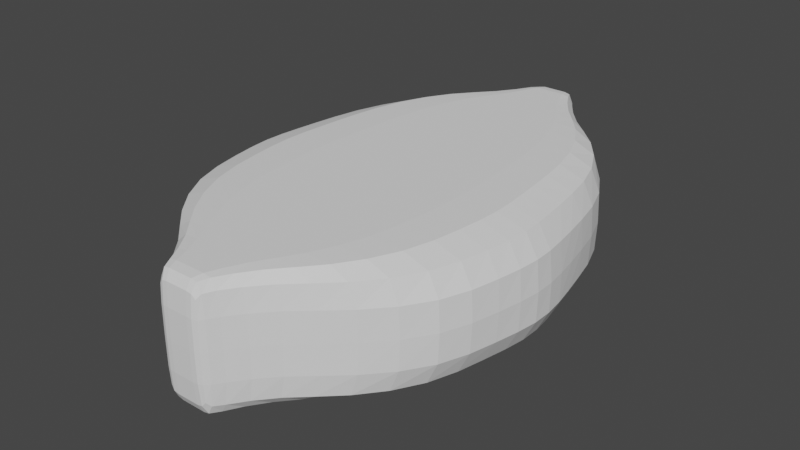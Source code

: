 # Source: pastilla.blend  (saved by Blender 4.0.36; exported with 4.5.12 LTS)
import bpy
from mathutils import Matrix  # noqa: F401  (used for matrix-valued properties, if any)

bpy.ops.wm.read_factory_settings(use_empty=True)
scene = bpy.context.scene
scene.name = 'Scene'

# ---- collections
col_collection = bpy.data.collections.new('Collection'); scene.collection.children.link(col_collection)

# ---- world
world_world = bpy.data.worlds.new('World'); scene.world = world_world
world_world.use_nodes = True; world_world.node_tree.nodes.clear()
_N = world_world.node_tree.nodes; _L = world_world.node_tree.links
n0 = _N.new('ShaderNodeOutputWorld'); n0.name = 'World Output'; n0.location = (300, 300)
n1 = _N.new('ShaderNodeBackground'); n1.name = 'Background'; n1.location = (10, 300)
n1.inputs[0].default_value = (0.05088, 0.05088, 0.05088, 1.0)
_L.new(n1.outputs[0], n0.inputs[0])
n0.is_active_output = True
world_world.color = (0.05088, 0.05088, 0.05088)
world_world.use_sun_shadow = False
world_world.sun_shadow_jitter_overblur = 0.0

# ---- meshes
me_plane = bpy.data.meshes.new('Plane')
me_plane.from_pydata([(-0.05807, 0.007767, 0.003951), (0.05807, 0.007767, 0.003951), (-0.04841, 0.04695, 0.003951), (0.04841, 0.04695, 0.003951), (-0.03599, 0.06677, 0.003951), (0.03599, 0.06677, 0.003951), (-0.02105, 0.08118, 0.003951), (0.02105, 0.08118, 0.003951), (-0.01086, 0.09417, 0.003951), (0.01086, 0.09417, 0.003951), (-0.007626, 0.09934, 0.005927), (0.007626, 0.09934, 0.005927), (-0.05438, 0.0255, 0.003951), (0.05438, 0.0255, 0.003951), (-0.05902, -0.007767, 0.003951), (0.05902, -0.007767, 0.003951), (-0.04994, -0.04694, 0.003951), (0.04994, -0.04694, 0.003951), (-0.0363, -0.06676, 0.003951), (0.0363, -0.06676, 0.003951), (-0.02105, -0.08118, 0.003951), (0.02105, -0.08118, 0.003951), (-0.01086, -0.09417, 0.003951), (0.01086, -0.09417, 0.003951), (-0.007626, -0.09934, 0.005927), (0.007626, -0.09934, 0.005927), (-0.05597, -0.0255, 0.003951), (0.05597, -0.0255, 0.003951), (-0.05651, 0.00777, 0.04346), (0.05651, 0.00777, 0.04346), (-0.04834, 0.04697, 0.04346), (0.04834, 0.04697, 0.04346), (-0.03595, 0.06674, 0.04346), (0.03595, 0.06674, 0.04346), (-0.02104, 0.08117, 0.04346), (0.02104, 0.08117, 0.04346), (-0.01086, 0.09417, 0.04346), (0.01086, 0.09417, 0.04346), (-0.007626, 0.09934, 0.04149), (0.007626, 0.09934, 0.04149), (-0.05402, 0.02552, 0.04346), (0.05402, 0.02552, 0.04346), (-0.05768, -0.007769, 0.04346), (0.05768, -0.007769, 0.04346), (-0.04997, -0.04696, 0.04346), (0.04997, -0.04696, 0.04346), (-0.03629, -0.06674, 0.04346), (0.03629, -0.06674, 0.04346), (-0.02104, -0.08117, 0.04346), (0.02104, -0.08117, 0.04346), (-0.01086, -0.09417, 0.04346), (0.01086, -0.09417, 0.04346), (-0.007626, -0.09934, 0.04149), (0.007626, -0.09934, 0.04149), (-0.05572, -0.02552, 0.04346), (0.05572, -0.02552, 0.04346), (0.02289, 0.08105, 0.02371), (0.03896, 0.06627, 0.02371), (0.06366, -0.007768, 0.02371), (0.06092, -0.02551, 0.02371), (-0.0393, -0.06623, 0.02371), (-0.05442, -0.04681, 0.02371), (-0.02289, 0.08105, 0.02371), (-0.01184, 0.09417, 0.02371), (-0.06366, -0.007768, 0.02371), (-0.0625, 0.007768, 0.02371), (0.05442, -0.04681, 0.02371), (0.0393, -0.06623, 0.02371), (0.01184, 0.09417, 0.02371), (0.0625, 0.007768, 0.02371), (-0.007838, 0.09972, 0.02371), (0.007838, 0.09972, 0.02371), (-0.05913, 0.02551, 0.02371), (-0.02288, -0.08105, 0.02371), (0.02288, -0.08105, 0.02371), (0.05272, 0.04683, 0.02371), (0.05913, 0.02551, 0.02371), (-0.05272, 0.04683, 0.02371), (-0.01184, -0.09417, 0.02371), (0.01184, -0.09417, 0.02371), (-0.03896, 0.06627, 0.02371), (0.007838, -0.09972, 0.02371), (-0.007838, -0.09972, 0.02371), (-0.06092, -0.02551, 0.02371), (-0.03177, 0.007769, 0.0), (1.703e-09, 0.00777, 0.0), (0.03177, 0.007769, 0.0), (0.02636, 0.04704, 0.0), (-6.548e-11, 0.0471, 0.0), (-0.02636, 0.04704, 0.0), (0.01966, 0.06695, 0.0), (-6.112e-10, 0.06709, 0.0), (-0.01966, 0.06695, 0.0), (0.01149, 0.08122, 0.0), (-6.912e-10, 0.08126, 0.0), (-0.01149, 0.08122, 0.0), (0.005922, 0.09417, 0.0), (-1.055e-10, 0.09417, 0.0), (-0.005922, 0.09417, 0.0), (0.004259, 0.09972, 0.003951), (-1.637e-11, 0.09972, 0.003951), (-0.004259, 0.09972, 0.003951), (0.02966, 0.02553, 0.0), (8.731e-11, 0.02554, 0.0), (-0.02966, 0.02553, 0.0), (-0.03227, -0.007769, 0.0), (9.895e-10, -0.00777, 0.0), (0.03227, -0.007769, 0.0), (0.02728, -0.04704, 0.0), (-2.91e-10, -0.0471, 0.0), (-0.02728, -0.04704, 0.0), (0.01985, -0.06695, 0.0), (-8.004e-10, -0.06709, 0.0), (-0.01985, -0.06695, 0.0), (0.01149, -0.08122, 0.0), (-6.621e-10, -0.08126, 0.0), (-0.01149, -0.08122, 0.0), (0.005922, -0.09417, 0.0), (-1.164e-10, -0.09417, 0.0), (-0.005922, -0.09417, 0.0), (0.004259, -0.09972, 0.003951), (0.0, -0.09972, 0.003951), (-0.004259, -0.09972, 0.003951), (0.03055, -0.02553, 0.0), (0.0, -0.02554, 0.0), (-0.03055, -0.02553, 0.0), (-0.03073, 0.00777, 0.04741), (4.075e-10, 0.007771, 0.04741), (0.03073, 0.00777, 0.04741), (0.02633, 0.04707, 0.04741), (-8.731e-11, 0.04711, 0.04741), (-0.02633, 0.04707, 0.04741), (0.01966, 0.06699, 0.04741), (-8.367e-10, 0.06711, 0.04741), (-0.01966, 0.06699, 0.04741), (0.01149, 0.08123, 0.04741), (-6.985e-10, 0.08126, 0.04741), (-0.01149, 0.08123, 0.04741), (0.005922, 0.09417, 0.04741), (-1.164e-10, 0.09417, 0.04741), (-0.005922, 0.09417, 0.04741), (0.004259, 0.09972, 0.04346), (0.0, 0.09972, 0.04346), (-0.004259, 0.09972, 0.04346), (0.02943, 0.02553, 0.04741), (-2.328e-10, 0.02554, 0.04741), (-0.02943, 0.02553, 0.04741), (-0.03138, -0.00777, 0.04741), (1.332e-09, -0.007771, 0.04741), (0.03138, -0.00777, 0.04741), (0.02729, -0.04706, 0.04741), (-8.004e-11, -0.04711, 0.04741), (-0.02729, -0.04706, 0.04741), (0.01986, -0.06698, 0.04741), (-6.112e-10, -0.06711, 0.04741), (-0.01986, -0.06698, 0.04741), (0.01149, -0.08123, 0.04741), (-7.494e-10, -0.08126, 0.04741), (-0.01149, -0.08123, 0.04741), (0.005922, -0.09417, 0.04741), (-1.055e-10, -0.09417, 0.04741), (-0.005922, -0.09417, 0.04741), (0.004259, -0.09972, 0.04346), (1.273e-11, -0.09972, 0.04346), (-0.004259, -0.09972, 0.04346), (0.03038, -0.02553, 0.04741), (4.657e-10, -0.02554, 0.04741), (-0.03038, -0.02553, 0.04741), (0.004087, -0.1005, 0.02371), (0.0, -0.1005, 0.02371), (-0.004087, -0.1005, 0.02371), (-0.004087, 0.1005, 0.02371), (-1.455e-11, 0.1005, 0.02371), (0.004087, 0.1005, 0.02371), (-0.05642, 0.01614, 0.003951), (0.04697, 0.007768, 0.0004939), (0.05198, 0.036, 0.003951), (-0.03904, 0.047, 0.0004939), (-0.02909, 0.0669, 0.0004939), (-0.04294, 0.05748, 0.003951), (0.04294, 0.05748, 0.003951), (-0.017, 0.08121, 0.0004939), (-0.02835, 0.07433, 0.003951), (0.02835, 0.07433, 0.003951), (-0.00876, 0.09417, 0.0004939), (-0.01505, 0.08818, 0.003951), (0.01505, 0.08818, 0.003951), (-0.006284, 0.09966, 0.00429), (-0.008626, 0.09785, 0.00429), (0.008626, 0.09785, 0.00429), (-0.05198, 0.036, 0.003951), (0.05642, 0.01614, 0.003951), (-0.04388, 0.02551, 0.0004939), (-0.05785, -0.01614, 0.003951), (0.04772, -0.007768, 0.0004939), (0.05367, -0.03599, 0.003951), (-0.04032, -0.047, 0.0004939), (-0.02935, -0.0669, 0.0004939), (-0.04388, -0.05748, 0.003951), (0.04388, -0.05748, 0.003951), (-0.017, -0.08121, 0.0004939), (-0.02839, -0.07433, 0.003951), (0.02839, -0.07433, 0.003951), (-0.00876, -0.09417, 0.0004939), (-0.01505, -0.08818, 0.003951), (0.01505, -0.08818, 0.003951), (-0.006284, -0.09966, 0.00429), (-0.008626, -0.09785, 0.00429), (0.008626, -0.09785, 0.00429), (-0.05367, -0.03599, 0.003951), (0.05785, -0.01614, 0.003951), (-0.04518, -0.02551, 0.0004939), (-0.05904, 1.027e-08, 0.003951), (0.05904, 1.034e-08, 0.003951), (-0.05544, 0.01615, 0.04346), (0.04548, 0.00777, 0.04692), (0.05188, 0.03603, 0.04346), (-0.03899, 0.04703, 0.04692), (-0.02907, 0.06691, 0.04692), (-0.04288, 0.05748, 0.04346), (0.04288, 0.05748, 0.04346), (-0.01699, 0.08121, 0.04692), (-0.02833, 0.07431, 0.04346), (0.02833, 0.07431, 0.04346), (-0.00876, 0.09417, 0.04692), (-0.01505, 0.08818, 0.04346), (0.01505, 0.08818, 0.04346), (-0.006284, 0.09966, 0.04312), (-0.008626, 0.09785, 0.04312), (0.008626, 0.09785, 0.04312), (-0.05188, 0.03603, 0.04346), (0.05544, 0.01615, 0.04346), (-0.04355, 0.02553, 0.04692), (-0.05707, -0.01614, 0.04346), (0.04644, -0.00777, 0.04692), (0.05365, -0.03602, 0.04346), (-0.04034, -0.04703, 0.04692), (-0.02935, -0.06691, 0.04692), (-0.04389, -0.05748, 0.04346), (0.04389, -0.05748, 0.04346), (-0.01699, -0.08121, 0.04692), (-0.02838, -0.07431, 0.04346), (0.02838, -0.07431, 0.04346), (-0.00876, -0.09417, 0.04692), (-0.01505, -0.08818, 0.04346), (0.01505, -0.08818, 0.04346), (-0.006284, -0.09966, 0.04312), (-0.008626, -0.09785, 0.04312), (0.008626, -0.09785, 0.04312), (-0.05365, -0.03602, 0.04346), (0.05707, -0.01614, 0.04346), (-0.04493, -0.02553, 0.04692), (-0.05738, 7.139e-08, 0.04346), (0.05738, 7.126e-08, 0.04346), (0.02267, 0.0811, 0.03507), (0.03868, 0.06646, 0.01235), (0.06257, -0.007768, 0.03507), (0.06037, -0.0255, 0.01235), (-0.039, -0.06642, 0.03507), (-0.05387, -0.04686, 0.01235), (-0.02267, 0.0811, 0.03507), (-0.01172, 0.09417, 0.01235), (-0.06257, -0.007768, 0.03507), (-0.06234, 0.007767, 0.01235), (0.05388, -0.04687, 0.03507), (0.03901, -0.06644, 0.01235), (0.01172, 0.09417, 0.03507), (0.06136, 0.007769, 0.03507), (-0.007802, 0.09966, 0.03481), (0.007802, 0.09966, 0.0126), (-0.05863, 0.0255, 0.01235), (-0.02267, -0.08109, 0.03507), (0.02267, -0.0811, 0.01235), (0.05217, 0.04688, 0.03507), (0.05863, 0.0255, 0.01235), (-0.05222, 0.04687, 0.01235), (-0.01172, -0.09417, 0.03507), (0.01172, -0.09417, 0.01235), (-0.03868, 0.06646, 0.01235), (0.007802, -0.09966, 0.03481), (-0.007802, -0.09966, 0.0126), (-0.06021, -0.02551, 0.03507), (0.02268, 0.0811, 0.01235), (0.03865, 0.06644, 0.03507), (0.06341, -0.007767, 0.01235), (0.06021, -0.02551, 0.03507), (-0.03901, -0.06644, 0.01235), (-0.05388, -0.04687, 0.03507), (-0.02268, 0.0811, 0.01235), (-0.01172, 0.09417, 0.03507), (-0.06341, -0.007767, 0.01235), (-0.06136, 0.007769, 0.03507), (0.05387, -0.04686, 0.01235), (0.039, -0.06642, 0.03507), (0.01172, 0.09417, 0.01235), (0.06234, 0.007767, 0.01235), (-0.007802, 0.09966, 0.0126), (0.007802, 0.09966, 0.03481), (-0.0584, 0.02552, 0.03507), (-0.02267, -0.0811, 0.01235), (0.02267, -0.08109, 0.03507), (0.05222, 0.04687, 0.01235), (0.0584, 0.02552, 0.03507), (-0.05217, 0.04688, 0.03507), (-0.01172, -0.09417, 0.01235), (0.01172, -0.09417, 0.03507), (-0.03865, 0.06644, 0.03507), (0.007802, -0.09966, 0.0126), (-0.007802, -0.09966, 0.03481), (-0.06037, -0.0255, 0.01235), (-0.05853, -0.03598, 0.02371), (-0.03072, 0.07397, 0.02371), (0.05853, -0.03598, 0.02371), (0.009366, -0.0979, 0.02371), (-0.009366, -0.0979, 0.02371), (0.04662, 0.05713, 0.02371), (-0.06268, -0.01614, 0.02371), (-0.006089, -0.1004, 0.02371), (-0.04662, 0.05713, 0.02371), (0.01641, -0.08816, 0.02371), (0.06102, 0.01614, 0.02371), (-0.01641, -0.08816, 0.02371), (-0.05665, 0.03599, 0.02371), (0.05665, 0.03599, 0.02371), (0.009366, 0.0979, 0.02371), (0.03075, -0.07395, 0.02371), (-0.009366, 0.0979, 0.02371), (-0.03075, -0.07395, 0.02371), (-0.06102, 0.01614, 0.02371), (0.006089, 0.1004, 0.02371), (0.0635, 5.557e-08, 0.02371), (0.01641, 0.08816, 0.02371), (0.04766, -0.0571, 0.02371), (-0.0635, 5.557e-08, 0.02371), (-0.01641, 0.08816, 0.02371), (-0.04766, -0.0571, 0.02371), (0.06268, -0.01614, 0.02371), (0.03072, 0.07397, 0.02371), (-0.04697, 0.007768, 0.0004939), (-0.01588, 0.00777, 0.0), (0.01588, 0.00777, 0.0), (0.03904, 0.047, 0.0004939), (0.01316, 0.04708, 0.0), (-0.01316, 0.04708, 0.0), (0.02909, 0.0669, 0.0004939), (0.009821, 0.06703, 0.0), (-0.009821, 0.06703, 0.0), (0.017, 0.08121, 0.0004939), (0.005745, 0.08124, 0.0), (-0.005745, 0.08124, 0.0), (0.00876, 0.09417, 0.0004939), (0.002961, 0.09417, 0.0), (-0.002961, 0.09417, 0.0), (0.006284, 0.09966, 0.00429), (0.00213, 0.09972, 0.003951), (-0.00213, 0.09972, 0.003951), (0.04388, 0.02551, 0.0004939), (0.01482, 0.02553, 0.0), (-0.01482, 0.02553, 0.0), (-0.04772, -0.007768, 0.0004939), (-0.01614, -0.00777, 0.0), (0.01614, -0.00777, 0.0), (0.04032, -0.047, 0.0004939), (0.01364, -0.04708, 0.0), (-0.01364, -0.04708, 0.0), (0.02935, -0.0669, 0.0004939), (0.009924, -0.06703, 0.0), (-0.009924, -0.06703, 0.0), (0.017, -0.08121, 0.0004939), (0.005745, -0.08124, 0.0), (-0.005745, -0.08124, 0.0), (0.00876, -0.09417, 0.0004939), (0.002961, -0.09417, 0.0), (-0.002961, -0.09417, 0.0), (0.006284, -0.09966, 0.00429), (0.00213, -0.09972, 0.003951), (-0.00213, -0.09972, 0.003951), (0.04518, -0.02551, 0.0004939), (0.01527, -0.02553, 0.0), (-0.01527, -0.02553, 0.0), (-0.04548, 0.00777, 0.04692), (-0.01536, 0.007771, 0.04741), (0.01536, 0.007771, 0.04741), (0.03899, 0.04703, 0.04692), (0.01316, 0.0471, 0.04741), (-0.01316, 0.0471, 0.04741), (0.02907, 0.06691, 0.04692), (0.009828, 0.06707, 0.04741), (-0.009828, 0.06707, 0.04741), (0.01699, 0.08121, 0.04692), (0.005747, 0.08125, 0.04741), (-0.005747, 0.08125, 0.04741), (0.00876, 0.09417, 0.04692), (0.002961, 0.09417, 0.04741), (-0.002961, 0.09417, 0.04741), (0.006284, 0.09966, 0.04312), (0.00213, 0.09972, 0.04346), (-0.00213, 0.09972, 0.04346), (0.04355, 0.02553, 0.04692), (0.01471, 0.02554, 0.04741), (-0.01471, 0.02554, 0.04741), (-0.04644, -0.00777, 0.04692), (-0.01569, -0.007771, 0.04741), (0.01569, -0.007771, 0.04741), (0.04034, -0.04703, 0.04692), (0.01365, -0.0471, 0.04741), (-0.01365, -0.0471, 0.04741), (0.02935, -0.06691, 0.04692), (0.009931, -0.06706, 0.04741), (-0.009931, -0.06706, 0.04741), (0.01699, -0.08121, 0.04692), (0.005746, -0.08125, 0.04741), (-0.005746, -0.08125, 0.04741), (0.00876, -0.09417, 0.04692), (0.002961, -0.09417, 0.04741), (-0.002961, -0.09417, 0.04741), (0.006284, -0.09966, 0.04312), (0.00213, -0.09972, 0.04346), (-0.00213, -0.09972, 0.04346), (0.04493, -0.02553, 0.04692), (0.01519, -0.02554, 0.04741), (-0.01519, -0.02554, 0.04741), (0.006089, -0.1004, 0.02371), (0.002044, -0.1005, 0.02371), (-0.002044, -0.1005, 0.02371), (-0.006089, 0.1004, 0.02371), (-0.002044, 0.1005, 0.02371), (0.002044, 0.1005, 0.02371), (0.004109, 0.1004, 0.01235), (-3.638e-12, 0.1004, 0.01235), (-0.004109, 0.1004, 0.01235), (-0.004109, -0.1004, 0.01235), (0.0, -0.1004, 0.01235), (0.004109, -0.1004, 0.01235), (-0.004109, -0.1004, 0.03507), (-7.276e-12, -0.1004, 0.03507), (0.004109, -0.1004, 0.03507), (0.004109, 0.1004, 0.03507), (0.0, 0.1004, 0.03507), (-0.004109, 0.1004, 0.03507), (0.0312, 2.889e-08, 0.04741), (9.313e-10, 7.232e-09, 0.04741), (-0.0312, 2.883e-08, 0.04741), (-0.03108, -0.01615, 0.04741), (8.44e-10, -0.01615, 0.04741), (0.03108, -0.01615, 0.04741), (-0.004725, -0.0979, 0.04692), (-1.091e-11, -0.0979, 0.04692), (0.004725, -0.0979, 0.04692), (-0.008209, -0.08818, 0.04741), (-4.293e-10, -0.08819, 0.04741), (0.008209, -0.08818, 0.04741), (-0.01552, -0.07447, 0.04741), (-1.077e-09, -0.07456, 0.04741), (0.01552, -0.07447, 0.04741), (-0.02399, -0.05767, 0.04741), (-4.657e-10, -0.05777, 0.04741), (0.02399, -0.05767, 0.04741), (-0.02928, -0.03606, 0.04741), (1.31e-10, -0.03608, 0.04741), (0.02928, -0.03606, 0.04741), (-0.03018, 0.01615, 0.04741), (-2.328e-10, 0.01615, 0.04741), (0.03018, 0.01615, 0.04741), (-0.004725, 0.0979, 0.04692), (-2.91e-11, 0.0979, 0.04692), (0.004725, 0.0979, 0.04692), (-0.008209, 0.08818, 0.04741), (-4.511e-10, 0.08819, 0.04741), (0.008209, 0.08818, 0.04741), (-0.0155, 0.07448, 0.04741), (-8.004e-10, 0.07457, 0.04741), (0.0155, 0.07448, 0.04741), (-0.0234, 0.05768, 0.04741), (-4.948e-10, 0.05778, 0.04741), (0.0234, 0.05768, 0.04741), (-0.02826, 0.03606, 0.04741), (-2.474e-10, 0.03608, 0.04741), (0.02826, 0.03606, 0.04741), (0.0323, 1.455e-11, 0.0), (1.543e-09, 0.0, 0.0), (-0.0323, 0.0, 0.0), (-0.0316, -0.01615, 0.0), (6.985e-10, -0.01615, 0.0), (0.0316, -0.01615, 0.0), (-0.004725, -0.0979, 0.0004939), (-2.91e-11, -0.0979, 0.0004939), (0.004725, -0.0979, 0.0004939), (-0.008209, -0.08818, 0.0), (-4.22e-10, -0.08819, 0.0), (0.008209, -0.08818, 0.0), (-0.01552, -0.07445, 0.0), (-8.877e-10, -0.07455, 0.0), (0.01552, -0.07445, 0.0), (-0.02398, -0.05764, 0.0), (-5.239e-10, -0.05776, 0.0), (0.02398, -0.05764, 0.0), (-0.02929, -0.03605, 0.0), (-2.474e-10, -0.03607, 0.0), (0.02929, -0.03605, 0.0), (-0.03083, 0.01615, 0.0), (9.895e-10, 0.01615, 0.0), (0.03083, 0.01615, 0.0), (-0.004725, 0.0979, 0.0004939), (-1.091e-11, 0.0979, 0.0004939), (0.004725, 0.0979, 0.0004939), (-0.008209, 0.08818, 0.0), (-4.438e-10, 0.08819, 0.0), (0.008209, 0.08818, 0.0), (-0.01549, 0.07445, 0.0), (-1.077e-09, 0.07455, 0.0), (0.01549, 0.07445, 0.0), (-0.02341, 0.05764, 0.0), (-3.783e-10, 0.05776, 0.0), (0.02341, 0.05764, 0.0), (-0.02831, 0.03605, 0.0), (-5.821e-11, 0.03607, 0.0), (0.02831, 0.03605, 0.0), (0.04192, 0.03602, 0.0004939), (0.03466, 0.05759, 0.0004939), (0.02292, 0.07443, 0.0004939), (0.01214, 0.08818, 0.0004939), (0.006984, 0.09788, 0.0009695), (0.04559, 0.01614, 0.0004939), (0.04332, -0.03602, 0.0004939), (0.03546, -0.05759, 0.0004939), (0.02295, -0.07443, 0.0004939), (0.01214, -0.08818, 0.0004939), (0.006984, -0.09788, 0.0009695), (0.04673, -0.01614, 0.0004939), (-0.04776, 1.281e-09, 0.0004939), (0.04183, 0.03605, 0.04692), (0.03462, 0.05761, 0.04692), (0.02291, 0.07443, 0.04692), (0.01214, 0.08818, 0.04692), (0.006984, 0.09788, 0.04644), (0.04466, 0.01615, 0.04692), (0.0433, -0.03604, 0.04692), (0.03547, -0.05761, 0.04692), (0.02294, -0.07443, 0.04692), (0.01214, -0.08818, 0.04692), (0.006984, -0.09788, 0.04644), (0.04599, -0.01615, 0.04692), (-0.04617, 5.301e-08, 0.04692), (0.03047, 0.07409, 0.03507), (0.06179, -0.01614, 0.03507), (-0.04724, -0.05724, 0.03507), (-0.01624, 0.08817, 0.03507), (-0.06232, 7.134e-08, 0.03507), (0.04724, -0.05724, 0.03507), (0.01624, 0.08817, 0.03507), (0.06232, 7.128e-08, 0.03507), (-0.006108, 0.1003, 0.035), (-0.06008, 0.01614, 0.03507), (-0.0305, -0.07408, 0.03507), (-0.009276, 0.09788, 0.035), (0.0305, -0.07408, 0.03507), (0.009276, 0.09788, 0.035), (0.05603, 0.036, 0.03507), (-0.05603, 0.036, 0.03507), (-0.01624, -0.08817, 0.03507), (0.06008, 0.01614, 0.03507), (0.01624, -0.08817, 0.03507), (-0.04618, 0.05726, 0.03507), (0.006108, -0.1003, 0.035), (-0.06179, -0.01614, 0.03507), (0.04618, 0.05726, 0.03507), (-0.009276, -0.09788, 0.035), (0.009276, -0.09788, 0.035), (0.05792, -0.036, 0.03507), (-0.03047, 0.07409, 0.03507), (-0.05792, -0.036, 0.03507), (-0.05793, -0.03598, 0.01235), (-0.03048, 0.07411, 0.01235), (0.05793, -0.03598, 0.01235), (0.009276, -0.09788, 0.01241), (-0.009276, -0.09788, 0.01241), (0.04623, 0.05726, 0.01235), (-0.06227, -0.01614, 0.01235), (0.006108, -0.1003, 0.01241), (-0.04623, 0.05726, 0.01235), (0.01624, -0.08817, 0.01235), (0.06069, 0.01614, 0.01235), (-0.01624, -0.08817, 0.01235), (-0.0561, 0.03599, 0.01235), (0.0561, 0.03599, 0.01235), (0.009276, 0.09788, 0.01241), (0.03051, -0.0741, 0.01235), (-0.009276, 0.09788, 0.01241), (-0.03051, -0.0741, 0.01235), (-0.06069, 0.01614, 0.01235), (-0.006108, 0.1003, 0.01241), (0.06336, 3.14e-08, 0.01235), (0.01624, 0.08817, 0.01235), (0.04724, -0.05724, 0.01235), (-0.06336, 3.14e-08, 0.01235), (-0.01624, 0.08817, 0.01235), (-0.04724, -0.05724, 0.01235), (0.06227, -0.01614, 0.01235), (0.03048, 0.07411, 0.01235), (0.006108, 0.1003, 0.01241), (0.002054, 0.1004, 0.01235), (-0.002054, 0.1004, 0.01235), (-0.006108, -0.1003, 0.01241), (-0.002054, -0.1004, 0.01235), (0.002054, -0.1004, 0.01235), (-0.006108, -0.1003, 0.035), (-0.002054, -0.1004, 0.03507), (0.002054, -0.1004, 0.03507), (0.006108, 0.1003, 0.035), (0.002054, 0.1004, 0.03507), (-0.002054, 0.1004, 0.03507), (0.04617, 5.313e-08, 0.04692), (0.0156, 1.27e-08, 0.04741), (-0.0156, 1.265e-08, 0.04741), (-0.04599, -0.01615, 0.04692), (-0.01554, -0.01615, 0.04741), (0.01554, -0.01615, 0.04741), (-0.006984, -0.09788, 0.04644), (-0.002363, -0.0979, 0.04692), (0.002363, -0.0979, 0.04692), (-0.01214, -0.08818, 0.04692), (-0.004104, -0.08819, 0.04741), (0.004104, -0.08819, 0.04741), (-0.02294, -0.07443, 0.04692), (-0.007761, -0.07453, 0.04741), (0.007761, -0.07453, 0.04741), (-0.03547, -0.05761, 0.04692), (-0.012, -0.05774, 0.04741), (0.012, -0.05774, 0.04741), (-0.0433, -0.03604, 0.04692), (-0.01464, -0.03607, 0.04741), (0.01464, -0.03607, 0.04741), (-0.04466, 0.01615, 0.04692), (-0.01509, 0.01615, 0.04741), (0.01509, 0.01615, 0.04741), (-0.006984, 0.09788, 0.04644), (-0.002363, 0.0979, 0.04692), (0.002363, 0.0979, 0.04692), (-0.01214, 0.08818, 0.04692), (-0.004105, 0.08819, 0.04741), (0.004105, 0.08819, 0.04741), (-0.02291, 0.07443, 0.04692), (-0.007749, 0.07454, 0.04741), (0.007749, 0.07454, 0.04741), (-0.03462, 0.05761, 0.04692), (-0.01169, 0.05774, 0.04741), (0.01169, 0.05774, 0.04741), (-0.04183, 0.03605, 0.04692), (-0.01412, 0.03607, 0.04741), (0.01412, 0.03607, 0.04741), (0.04776, 1.281e-09, 0.0004939), (0.01615, 5.821e-11, 0.0), (-0.01615, 0.0, 0.0), (-0.04673, -0.01614, 0.0004939), (-0.0158, -0.01615, 0.0), (0.0158, -0.01615, 0.0), (-0.006984, -0.09788, 0.0009695), (-0.002363, -0.0979, 0.0004939), (0.002363, -0.0979, 0.0004939), (-0.01214, -0.08818, 0.0004939), (-0.004104, -0.08819, 0.0), (0.004104, -0.08819, 0.0), (-0.02295, -0.07443, 0.0004939), (-0.007756, -0.07451, 0.0), (0.007756, -0.07451, 0.0), (-0.03546, -0.05759, 0.0004939), (-0.01199, -0.05771, 0.0), (0.01199, -0.05771, 0.0), (-0.04332, -0.03602, 0.0004939), (-0.01465, -0.03607, 0.0), (0.01465, -0.03607, 0.0), (-0.04559, 0.01614, 0.0004939), (-0.01541, 0.01615, 0.0), (0.01541, 0.01615, 0.0), (-0.006984, 0.09788, 0.0009695), (-0.002363, 0.0979, 0.0004939), (0.002363, 0.0979, 0.0004939), (-0.01214, 0.08818, 0.0004939), (-0.004104, 0.08819, 0.0), (0.004104, 0.08819, 0.0), (-0.02292, 0.07443, 0.0004939), (-0.007743, 0.07451, 0.0), (0.007743, 0.07451, 0.0), (-0.03466, 0.05759, 0.0004939), (-0.01169, 0.05771, 0.0), (0.01169, 0.05771, 0.0), (-0.04192, 0.03602, 0.0004939), (-0.01414, 0.03607, 0.0), (0.01414, 0.03607, 0.0)], [], [(102, 517, 518, 356), (517, 87, 341, 518), (518, 341, 3, 176), (356, 518, 176, 13), (87, 514, 519, 341), (514, 90, 344, 519), (519, 344, 5, 180), (341, 519, 180, 3), (90, 511, 520, 344), (511, 93, 347, 520), (520, 347, 7, 183), (344, 520, 183, 5), (93, 508, 521, 347), (508, 96, 350, 521), (521, 350, 9, 186), (347, 521, 186, 7), (96, 505, 522, 350), (505, 99, 353, 522), (522, 353, 11, 189), (350, 522, 189, 9), (86, 502, 523, 175), (502, 102, 356, 523), (523, 356, 13, 191), (175, 523, 191, 1), (123, 377, 524, 499), (377, 27, 195, 524), (524, 195, 17, 362), (499, 524, 362, 108), (108, 362, 525, 496), (362, 17, 199, 525), (525, 199, 19, 365), (496, 525, 365, 111), (111, 365, 526, 493), (365, 19, 202, 526), (526, 202, 21, 368), (493, 526, 368, 114), (114, 368, 527, 490), (368, 21, 205, 527), (527, 205, 23, 371), (490, 527, 371, 117), (117, 371, 528, 487), (371, 23, 208, 528), (528, 208, 25, 374), (487, 528, 374, 120), (107, 194, 529, 484), (194, 15, 210, 529), (529, 210, 27, 377), (484, 529, 377, 123), (84, 481, 530, 338), (481, 105, 359, 530), (530, 359, 14, 212), (338, 530, 212, 0), (144, 398, 531, 478), (398, 41, 216, 531), (531, 216, 31, 383), (478, 531, 383, 129), (129, 383, 532, 475), (383, 31, 220, 532), (532, 220, 33, 386), (475, 532, 386, 132), (132, 386, 533, 472), (386, 33, 223, 533), (533, 223, 35, 389), (472, 533, 389, 135), (135, 389, 534, 469), (389, 35, 226, 534), (534, 226, 37, 392), (469, 534, 392, 138), (138, 392, 535, 466), (392, 37, 229, 535), (535, 229, 39, 395), (466, 535, 395, 141), (128, 215, 536, 463), (215, 29, 231, 536), (536, 231, 41, 398), (463, 536, 398, 144), (165, 460, 537, 419), (460, 150, 404, 537), (537, 404, 45, 235), (419, 537, 235, 55), (150, 457, 538, 404), (457, 153, 407, 538), (538, 407, 47, 239), (404, 538, 239, 45), (153, 454, 539, 407), (454, 156, 410, 539), (539, 410, 49, 242), (407, 539, 242, 47), (156, 451, 540, 410), (451, 159, 413, 540), (540, 413, 51, 245), (410, 540, 245, 49), (159, 448, 541, 413), (448, 162, 416, 541), (541, 416, 53, 248), (413, 541, 248, 51), (149, 445, 542, 234), (445, 165, 419, 542), (542, 419, 55, 250), (234, 542, 250, 43), (126, 380, 543, 442), (380, 28, 252, 543), (543, 252, 42, 401), (442, 543, 401, 147), (57, 337, 544, 283), (337, 56, 254, 544), (544, 254, 35, 223), (283, 544, 223, 33), (59, 336, 545, 285), (336, 58, 256, 545), (545, 256, 43, 250), (285, 545, 250, 55), (61, 335, 546, 287), (335, 60, 258, 546), (546, 258, 46, 238), (287, 546, 238, 44), (63, 334, 547, 289), (334, 62, 260, 547), (547, 260, 34, 225), (289, 547, 225, 36), (65, 333, 548, 291), (333, 64, 262, 548), (548, 262, 42, 252), (291, 548, 252, 28), (67, 332, 549, 293), (332, 66, 264, 549), (549, 264, 45, 239), (293, 549, 239, 47), (56, 331, 550, 254), (331, 68, 266, 550), (550, 266, 37, 226), (254, 550, 226, 35), (58, 330, 551, 256), (330, 69, 267, 551), (551, 267, 29, 253), (256, 551, 253, 43), (171, 425, 552, 439), (425, 70, 268, 552), (552, 268, 38, 227), (439, 552, 227, 143), (72, 328, 553, 298), (328, 65, 291, 553), (553, 291, 28, 214), (298, 553, 214, 40), (60, 327, 554, 258), (327, 73, 271, 554), (554, 271, 48, 241), (258, 554, 241, 46), (70, 326, 555, 268), (326, 63, 289, 555), (555, 289, 36, 228), (268, 555, 228, 38), (74, 325, 556, 300), (325, 67, 293, 556), (556, 293, 47, 242), (300, 556, 242, 49), (68, 324, 557, 266), (324, 71, 297, 557), (557, 297, 39, 229), (266, 557, 229, 37), (76, 323, 558, 302), (323, 75, 273, 558), (558, 273, 31, 216), (302, 558, 216, 41), (77, 322, 559, 303), (322, 72, 298, 559), (559, 298, 40, 230), (303, 559, 230, 30), (73, 321, 560, 271), (321, 78, 276, 560), (560, 276, 50, 244), (271, 560, 244, 48), (69, 320, 561, 267), (320, 76, 302, 561), (561, 302, 41, 231), (267, 561, 231, 29), (79, 319, 562, 305), (319, 74, 300, 562), (562, 300, 49, 245), (305, 562, 245, 51), (80, 318, 563, 306), (318, 77, 303, 563), (563, 303, 30, 219), (306, 563, 219, 32), (168, 422, 564, 436), (422, 81, 279, 564), (564, 279, 53, 416), (436, 564, 416, 162), (64, 316, 565, 262), (316, 83, 281, 565), (565, 281, 54, 233), (262, 565, 233, 42), (75, 315, 566, 273), (315, 57, 283, 566), (566, 283, 33, 220), (273, 566, 220, 31), (78, 314, 567, 276), (314, 82, 308, 567), (567, 308, 52, 247), (276, 567, 247, 50), (81, 313, 568, 279), (313, 79, 305, 568), (568, 305, 51, 248), (279, 568, 248, 53), (66, 312, 569, 264), (312, 59, 285, 569), (569, 285, 55, 235), (264, 569, 235, 45), (62, 311, 570, 260), (311, 80, 306, 570), (570, 306, 32, 222), (260, 570, 222, 34), (83, 310, 571, 281), (310, 61, 287, 571), (571, 287, 44, 249), (281, 571, 249, 54), (26, 209, 572, 309), (209, 16, 259, 572), (572, 259, 61, 310), (309, 572, 310, 83), (6, 182, 573, 288), (182, 4, 278, 573), (573, 278, 80, 311), (288, 573, 311, 62), (17, 195, 574, 292), (195, 27, 257, 574), (574, 257, 59, 312), (292, 574, 312, 66), (25, 208, 575, 307), (208, 23, 277, 575), (575, 277, 79, 313), (307, 575, 313, 81), (22, 207, 576, 304), (207, 24, 280, 576), (576, 280, 82, 314), (304, 576, 314, 78), (3, 180, 577, 301), (180, 5, 255, 577), (577, 255, 57, 315), (301, 577, 315, 75), (14, 193, 578, 290), (193, 26, 309, 578), (578, 309, 83, 316), (290, 578, 316, 64), (120, 374, 579, 433), (374, 25, 307, 579), (579, 307, 81, 422), (433, 579, 422, 168), (4, 179, 580, 278), (179, 2, 275, 580), (580, 275, 77, 318), (278, 580, 318, 80), (23, 205, 581, 277), (205, 21, 272, 581), (581, 272, 74, 319), (277, 581, 319, 79), (1, 191, 582, 295), (191, 13, 274, 582), (582, 274, 76, 320), (295, 582, 320, 69), (20, 204, 583, 299), (204, 22, 304, 583), (583, 304, 78, 321), (299, 583, 321, 73), (2, 190, 584, 275), (190, 12, 270, 584), (584, 270, 72, 322), (275, 584, 322, 77), (13, 176, 585, 274), (176, 3, 301, 585), (585, 301, 75, 323), (274, 585, 323, 76), (9, 189, 586, 294), (189, 11, 269, 586), (586, 269, 71, 324), (294, 586, 324, 68), (21, 202, 587, 272), (202, 19, 265, 587), (587, 265, 67, 325), (272, 587, 325, 74), (10, 188, 588, 296), (188, 8, 261, 588), (588, 261, 63, 326), (296, 588, 326, 70), (18, 201, 589, 286), (201, 20, 299, 589), (589, 299, 73, 327), (286, 589, 327, 60), (12, 174, 590, 270), (174, 0, 263, 590), (590, 263, 65, 328), (270, 590, 328, 72), (101, 187, 591, 430), (187, 10, 296, 591), (591, 296, 70, 425), (430, 591, 425, 171), (15, 213, 592, 284), (213, 1, 295, 592), (592, 295, 69, 330), (284, 592, 330, 58), (7, 186, 593, 282), (186, 9, 294, 593), (593, 294, 68, 331), (282, 593, 331, 56), (19, 199, 594, 265), (199, 17, 292, 594), (594, 292, 66, 332), (265, 594, 332, 67), (0, 212, 595, 263), (212, 14, 290, 595), (595, 290, 64, 333), (263, 595, 333, 65), (8, 185, 596, 261), (185, 6, 288, 596), (596, 288, 62, 334), (261, 596, 334, 63), (16, 198, 597, 259), (198, 18, 286, 597), (597, 286, 60, 335), (259, 597, 335, 61), (27, 210, 598, 257), (210, 15, 284, 598), (598, 284, 58, 336), (257, 598, 336, 59), (5, 183, 599, 255), (183, 7, 282, 599), (599, 282, 56, 337), (255, 599, 337, 57), (11, 353, 600, 269), (353, 99, 428, 600), (600, 428, 173, 329), (269, 600, 329, 71), (99, 354, 601, 428), (354, 100, 429, 601), (601, 429, 172, 427), (428, 601, 427, 173), (100, 355, 602, 429), (355, 101, 430, 602), (602, 430, 171, 426), (429, 602, 426, 172), (24, 206, 603, 280), (206, 122, 431, 603), (603, 431, 170, 317), (280, 603, 317, 82), (122, 376, 604, 431), (376, 121, 432, 604), (604, 432, 169, 424), (431, 604, 424, 170), (121, 375, 605, 432), (375, 120, 433, 605), (605, 433, 168, 423), (432, 605, 423, 169), (82, 317, 606, 308), (317, 170, 434, 606), (606, 434, 164, 246), (308, 606, 246, 52), (170, 424, 607, 434), (424, 169, 435, 607), (607, 435, 163, 418), (434, 607, 418, 164), (169, 423, 608, 435), (423, 168, 436, 608), (608, 436, 162, 417), (435, 608, 417, 163), (71, 329, 609, 297), (329, 173, 437, 609), (609, 437, 141, 395), (297, 609, 395, 39), (173, 427, 610, 437), (427, 172, 438, 610), (610, 438, 142, 396), (437, 610, 396, 141), (172, 426, 611, 438), (426, 171, 439, 611), (611, 439, 143, 397), (438, 611, 397, 142), (29, 215, 612, 253), (215, 128, 440, 612), (612, 440, 149, 234), (253, 612, 234, 43), (128, 382, 613, 440), (382, 127, 441, 613), (613, 441, 148, 403), (440, 613, 403, 149), (127, 381, 614, 441), (381, 126, 442, 614), (614, 442, 147, 402), (441, 614, 402, 148), (42, 233, 615, 401), (233, 54, 251, 615), (615, 251, 167, 443), (401, 615, 443, 147), (147, 443, 616, 402), (443, 167, 421, 616), (616, 421, 166, 444), (402, 616, 444, 148), (148, 444, 617, 403), (444, 166, 420, 617), (617, 420, 165, 445), (403, 617, 445, 149), (50, 247, 618, 243), (247, 52, 246, 618), (618, 246, 164, 446), (243, 618, 446, 161), (161, 446, 619, 415), (446, 164, 418, 619), (619, 418, 163, 447), (415, 619, 447, 160), (160, 447, 620, 414), (447, 163, 417, 620), (620, 417, 162, 448), (414, 620, 448, 159), (48, 244, 621, 240), (244, 50, 243, 621), (621, 243, 161, 449), (240, 621, 449, 158), (158, 449, 622, 412), (449, 161, 415, 622), (622, 415, 160, 450), (412, 622, 450, 157), (157, 450, 623, 411), (450, 160, 414, 623), (623, 414, 159, 451), (411, 623, 451, 156), (46, 241, 624, 237), (241, 48, 240, 624), (624, 240, 158, 452), (237, 624, 452, 155), (155, 452, 625, 409), (452, 158, 412, 625), (625, 412, 157, 453), (409, 625, 453, 154), (154, 453, 626, 408), (453, 157, 411, 626), (626, 411, 156, 454), (408, 626, 454, 153), (44, 238, 627, 236), (238, 46, 237, 627), (627, 237, 155, 455), (236, 627, 455, 152), (152, 455, 628, 406), (455, 155, 409, 628), (628, 409, 154, 456), (406, 628, 456, 151), (151, 456, 629, 405), (456, 154, 408, 629), (629, 408, 153, 457), (405, 629, 457, 150), (54, 249, 630, 251), (249, 44, 236, 630), (630, 236, 152, 458), (251, 630, 458, 167), (167, 458, 631, 421), (458, 152, 406, 631), (631, 406, 151, 459), (421, 631, 459, 166), (166, 459, 632, 420), (459, 151, 405, 632), (632, 405, 150, 460), (420, 632, 460, 165), (28, 380, 633, 214), (380, 126, 461, 633), (633, 461, 146, 232), (214, 633, 232, 40), (126, 381, 634, 461), (381, 127, 462, 634), (634, 462, 145, 400), (461, 634, 400, 146), (127, 382, 635, 462), (382, 128, 463, 635), (635, 463, 144, 399), (462, 635, 399, 145), (36, 224, 636, 228), (224, 140, 464, 636), (636, 464, 143, 227), (228, 636, 227, 38), (140, 394, 637, 464), (394, 139, 465, 637), (637, 465, 142, 397), (464, 637, 397, 143), (139, 393, 638, 465), (393, 138, 466, 638), (638, 466, 141, 396), (465, 638, 396, 142), (34, 221, 639, 225), (221, 137, 467, 639), (639, 467, 140, 224), (225, 639, 224, 36), (137, 391, 640, 467), (391, 136, 468, 640), (640, 468, 139, 394), (467, 640, 394, 140), (136, 390, 641, 468), (390, 135, 469, 641), (641, 469, 138, 393), (468, 641, 393, 139), (32, 218, 642, 222), (218, 134, 470, 642), (642, 470, 137, 221), (222, 642, 221, 34), (134, 388, 643, 470), (388, 133, 471, 643), (643, 471, 136, 391), (470, 643, 391, 137), (133, 387, 644, 471), (387, 132, 472, 644), (644, 472, 135, 390), (471, 644, 390, 136), (30, 217, 645, 219), (217, 131, 473, 645), (645, 473, 134, 218), (219, 645, 218, 32), (131, 385, 646, 473), (385, 130, 474, 646), (646, 474, 133, 388), (473, 646, 388, 134), (130, 384, 647, 474), (384, 129, 475, 647), (647, 475, 132, 387), (474, 647, 387, 133), (40, 232, 648, 230), (232, 146, 476, 648), (648, 476, 131, 217), (230, 648, 217, 30), (146, 400, 649, 476), (400, 145, 477, 649), (649, 477, 130, 385), (476, 649, 385, 131), (145, 399, 650, 477), (399, 144, 478, 650), (650, 478, 129, 384), (477, 650, 384, 130), (1, 213, 651, 175), (213, 15, 194, 651), (651, 194, 107, 479), (175, 651, 479, 86), (86, 479, 652, 340), (479, 107, 361, 652), (652, 361, 106, 480), (340, 652, 480, 85), (85, 480, 653, 339), (480, 106, 360, 653), (653, 360, 105, 481), (339, 653, 481, 84), (14, 359, 654, 193), (359, 105, 482, 654), (654, 482, 125, 211), (193, 654, 211, 26), (105, 360, 655, 482), (360, 106, 483, 655), (655, 483, 124, 379), (482, 655, 379, 125), (106, 361, 656, 483), (361, 107, 484, 656), (656, 484, 123, 378), (483, 656, 378, 124), (22, 203, 657, 207), (203, 119, 485, 657), (657, 485, 122, 206), (207, 657, 206, 24), (119, 373, 658, 485), (373, 118, 486, 658), (658, 486, 121, 376), (485, 658, 376, 122), (118, 372, 659, 486), (372, 117, 487, 659), (659, 487, 120, 375), (486, 659, 375, 121), (20, 200, 660, 204), (200, 116, 488, 660), (660, 488, 119, 203), (204, 660, 203, 22), (116, 370, 661, 488), (370, 115, 489, 661), (661, 489, 118, 373), (488, 661, 373, 119), (115, 369, 662, 489), (369, 114, 490, 662), (662, 490, 117, 372), (489, 662, 372, 118), (18, 197, 663, 201), (197, 113, 491, 663), (663, 491, 116, 200), (201, 663, 200, 20), (113, 367, 664, 491), (367, 112, 492, 664), (664, 492, 115, 370), (491, 664, 370, 116), (112, 366, 665, 492), (366, 111, 493, 665), (665, 493, 114, 369), (492, 665, 369, 115), (16, 196, 666, 198), (196, 110, 494, 666), (666, 494, 113, 197), (198, 666, 197, 18), (110, 364, 667, 494), (364, 109, 495, 667), (667, 495, 112, 367), (494, 667, 367, 113), (109, 363, 668, 495), (363, 108, 496, 668), (668, 496, 111, 366), (495, 668, 366, 112), (26, 211, 669, 209), (211, 125, 497, 669), (669, 497, 110, 196), (209, 669, 196, 16), (125, 379, 670, 497), (379, 124, 498, 670), (670, 498, 109, 364), (497, 670, 364, 110), (124, 378, 671, 498), (378, 123, 499, 671), (671, 499, 108, 363), (498, 671, 363, 109), (0, 174, 672, 338), (174, 12, 192, 672), (672, 192, 104, 500), (338, 672, 500, 84), (84, 500, 673, 339), (500, 104, 358, 673), (673, 358, 103, 501), (339, 673, 501, 85), (85, 501, 674, 340), (501, 103, 357, 674), (674, 357, 102, 502), (340, 674, 502, 86), (8, 188, 675, 184), (188, 10, 187, 675), (675, 187, 101, 503), (184, 675, 503, 98), (98, 503, 676, 352), (503, 101, 355, 676), (676, 355, 100, 504), (352, 676, 504, 97), (97, 504, 677, 351), (504, 100, 354, 677), (677, 354, 99, 505), (351, 677, 505, 96), (6, 185, 678, 181), (185, 8, 184, 678), (678, 184, 98, 506), (181, 678, 506, 95), (95, 506, 679, 349), (506, 98, 352, 679), (679, 352, 97, 507), (349, 679, 507, 94), (94, 507, 680, 348), (507, 97, 351, 680), (680, 351, 96, 508), (348, 680, 508, 93), (4, 182, 681, 178), (182, 6, 181, 681), (681, 181, 95, 509), (178, 681, 509, 92), (92, 509, 682, 346), (509, 95, 349, 682), (682, 349, 94, 510), (346, 682, 510, 91), (91, 510, 683, 345), (510, 94, 348, 683), (683, 348, 93, 511), (345, 683, 511, 90), (2, 179, 684, 177), (179, 4, 178, 684), (684, 178, 92, 512), (177, 684, 512, 89), (89, 512, 685, 343), (512, 92, 346, 685), (685, 346, 91, 513), (343, 685, 513, 88), (88, 513, 686, 342), (513, 91, 345, 686), (686, 345, 90, 514), (342, 686, 514, 87), (12, 190, 687, 192), (190, 2, 177, 687), (687, 177, 89, 515), (192, 687, 515, 104), (104, 515, 688, 358), (515, 89, 343, 688), (688, 343, 88, 516), (358, 688, 516, 103), (103, 516, 689, 357), (516, 88, 342, 689), (689, 342, 87, 517), (357, 689, 517, 102)])
_uv = me_plane.uv_layers.new(name='UVMap')
_uv.uv.foreach_set('vector', [0.75, 0.5, 0.75, 0.75, 0.875, 0.75, 0.875, 0.5, 0.75, 0.75, 0.75, 1.0, 0.875, 1.0, 0.875, 0.75, 0.875, 0.75, 0.875, 1.0, 1.0, 1.0, 1.0, 0.75, 0.875, 0.5, 0.875, 0.75, 1.0, 0.75, 1.0, 0.5, 0.75, 1.0, 0.75, 1.0, 0.8707, 1.0, 0.875, 1.0, 0.75, 1.0, 0.75, 1.0, 0.8698, 1.0, 0.8707, 1.0, 0.8707, 1.0, 0.8698, 1.0, 0.9583, 1.0, 0.9618, 0.9983, 0.875, 1.0, 0.8707, 1.0, 0.9618, 0.9983, 1.0, 1.0, 0.75, 1.0, 0.75, 1.0, 0.8698, 1.0, 0.8698, 1.0, 0.75, 1.0, 0.75, 1.0, 0.8698, 1.0, 0.8698, 1.0, 0.8698, 1.0, 0.8698, 1.0, 0.9583, 1.0, 0.9583, 1.0, 0.8698, 1.0, 0.8698, 1.0, 0.9583, 1.0, 0.9583, 1.0, 0.75, 1.0, 0.75, 1.0, 0.8698, 1.0, 0.8698, 1.0, 0.75, 1.0, 0.75, 1.0, 0.8698, 1.0, 0.8698, 1.0, 0.8698, 1.0, 0.8698, 1.0, 0.9583, 1.0, 0.9583, 1.0, 0.8698, 1.0, 0.8698, 1.0, 0.9583, 1.0, 0.9583, 1.0, 0.75, 1.0, 0.75, 1.0, 0.8691, 1.0, 0.8698, 1.0, 0.75, 1.0, 0.75, 1.0, 0.8671, 1.0, 0.8691, 1.0, 0.8691, 1.0, 0.8671, 1.0, 0.9375, 1.0, 0.9548, 1.0, 0.8698, 1.0, 0.8691, 1.0, 0.9548, 1.0, 0.9583, 1.0, 0.75, 0.0, 0.75, 0.25, 0.875, 0.25, 0.875, 0.0, 0.75, 0.25, 0.75, 0.5, 0.875, 0.5, 0.875, 0.25, 0.875, 0.25, 0.875, 0.5, 1.0, 0.5, 1.0, 0.25, 0.875, 0.0, 0.875, 0.25, 1.0, 0.25, 1.0, 0.0, 0.75, 0.5, 0.8698, 0.5, 0.8698, 0.7396, 0.75, 0.7396, 0.8698, 0.5, 0.9583, 0.5, 0.9583, 0.7396, 0.8698, 0.7396, 0.8698, 0.7396, 0.9583, 0.7396, 0.9583, 0.9167, 0.8698, 0.9167, 0.75, 0.7396, 0.8698, 0.7396, 0.8698, 0.9167, 0.75, 0.9167, 0.75, 0.9167, 0.8698, 0.9167, 0.8707, 0.9896, 0.75, 0.9896, 0.8698, 0.9167, 0.9583, 0.9167, 0.9618, 0.9896, 0.8707, 0.9896, 0.8707, 0.9896, 0.9618, 0.9896, 1.0, 1.0, 0.875, 1.0, 0.75, 0.9896, 0.8707, 0.9896, 0.875, 1.0, 0.75, 1.0, 0.75, 1.0, 0.875, 1.0, 0.875, 1.0, 0.75, 1.0, 0.875, 1.0, 1.0, 1.0, 1.0, 1.0, 0.875, 1.0, 0.875, 1.0, 1.0, 1.0, 1.0, 1.0, 0.875, 1.0, 0.75, 1.0, 0.875, 1.0, 0.875, 1.0, 0.75, 1.0, 0.75, 1.0, 0.875, 1.0, 0.8707, 1.0, 0.75, 1.0, 0.875, 1.0, 1.0, 1.0, 0.9618, 1.0, 0.8707, 1.0, 0.8707, 1.0, 0.9618, 1.0, 0.9583, 1.0, 0.8698, 1.0, 0.75, 1.0, 0.8707, 1.0, 0.8698, 1.0, 0.75, 1.0, 0.75, 1.0, 0.8698, 1.0, 0.8691, 1.0, 0.75, 1.0, 0.8698, 1.0, 0.9583, 1.0, 0.9548, 1.0, 0.8691, 1.0, 0.8691, 1.0, 0.9548, 1.0, 0.9375, 1.0, 0.8671, 1.0, 0.75, 1.0, 0.8691, 1.0, 0.8671, 1.0, 0.75, 1.0, 0.75, 0.08333, 0.8698, 0.08333, 0.8698, 0.2604, 0.75, 0.2604, 0.8698, 0.08333, 0.9583, 0.08333, 0.9583, 0.2604, 0.8698, 0.2604, 0.8698, 0.2604, 0.9583, 0.2604, 0.9583, 0.5, 0.8698, 0.5, 0.75, 0.2604, 0.8698, 0.2604, 0.8698, 0.5, 0.75, 0.5, 0.25, 0.0, 0.25, 0.01042, 0.1293, 0.01042, 0.125, 0.0, 0.25, 0.01042, 0.25, 0.08333, 0.1302, 0.08333, 0.1293, 0.01042, 0.1293, 0.01042, 0.1302, 0.08333, 0.04167, 0.08333, 0.03819, 0.01215, 0.125, 0.0, 0.1293, 0.01042, 0.03819, 0.01215, 0.0, 0.0, 0.75, 0.5, 0.8698, 0.5, 0.8698, 0.7396, 0.75, 0.7396, 0.8698, 0.5, 0.9583, 0.5, 0.9583, 0.7396, 0.8698, 0.7396, 0.8698, 0.7396, 0.9583, 0.7396, 0.9583, 0.9167, 0.8698, 0.9167, 0.75, 0.7396, 0.8698, 0.7396, 0.8698, 0.9167, 0.75, 0.9167, 0.75, 0.9167, 0.8698, 0.9167, 0.8707, 0.9896, 0.75, 0.9896, 0.8698, 0.9167, 0.9583, 0.9167, 0.9618, 0.9896, 0.8707, 0.9896, 0.8707, 0.9896, 0.9618, 0.9896, 1.0, 1.0, 0.875, 1.0, 0.75, 0.9896, 0.8707, 0.9896, 0.875, 1.0, 0.75, 1.0, 0.75, 1.0, 0.875, 1.0, 0.875, 1.0, 0.75, 1.0, 0.875, 1.0, 1.0, 1.0, 1.0, 1.0, 0.875, 1.0, 0.875, 1.0, 1.0, 1.0, 1.0, 1.0, 0.875, 1.0, 0.75, 1.0, 0.875, 1.0, 0.875, 1.0, 0.75, 1.0, 0.75, 1.0, 0.875, 1.0, 0.8707, 1.0, 0.75, 1.0, 0.875, 1.0, 1.0, 1.0, 0.9618, 1.0, 0.8707, 1.0, 0.8707, 1.0, 0.9618, 1.0, 0.9583, 1.0, 0.8698, 1.0, 0.75, 1.0, 0.8707, 1.0, 0.8698, 1.0, 0.75, 1.0, 0.75, 1.0, 0.8698, 1.0, 0.8691, 1.0, 0.75, 1.0, 0.8698, 1.0, 0.9583, 1.0, 0.9548, 1.0, 0.8691, 1.0, 0.8691, 1.0, 0.9548, 1.0, 0.9375, 1.0, 0.8671, 1.0, 0.75, 1.0, 0.8691, 1.0, 0.8671, 1.0, 0.75, 1.0, 0.75, 0.08333, 0.8698, 0.08333, 0.8698, 0.2604, 0.75, 0.2604, 0.8698, 0.08333, 0.9583, 0.08333, 0.9583, 0.2604, 0.8698, 0.2604, 0.8698, 0.2604, 0.9583, 0.2604, 0.9583, 0.5, 0.8698, 0.5, 0.75, 0.2604, 0.8698, 0.2604, 0.8698, 0.5, 0.75, 0.5, 0.75, 0.5, 0.75, 0.75, 0.875, 0.75, 0.875, 0.5, 0.75, 0.75, 0.75, 1.0, 0.875, 1.0, 0.875, 0.75, 0.875, 0.75, 0.875, 1.0, 1.0, 1.0, 1.0, 0.75, 0.875, 0.5, 0.875, 0.75, 1.0, 0.75, 1.0, 0.5, 0.75, 1.0, 0.75, 1.0, 0.8707, 1.0, 0.875, 1.0, 0.75, 1.0, 0.75, 1.0, 0.8698, 1.0, 0.8707, 1.0, 0.8707, 1.0, 0.8698, 1.0, 0.9583, 1.0, 0.9618, 0.9983, 0.875, 1.0, 0.8707, 1.0, 0.9618, 0.9983, 1.0, 1.0, 0.75, 1.0, 0.75, 1.0, 0.8698, 1.0, 0.8698, 1.0, 0.75, 1.0, 0.75, 1.0, 0.8698, 1.0, 0.8698, 1.0, 0.8698, 1.0, 0.8698, 1.0, 0.9583, 1.0, 0.9583, 1.0, 0.8698, 1.0, 0.8698, 1.0, 0.9583, 1.0, 0.9583, 1.0, 0.75, 1.0, 0.75, 1.0, 0.8698, 1.0, 0.8698, 1.0, 0.75, 1.0, 0.75, 1.0, 0.8698, 1.0, 0.8698, 1.0, 0.8698, 1.0, 0.8698, 1.0, 0.9583, 1.0, 0.9583, 1.0, 0.8698, 1.0, 0.8698, 1.0, 0.9583, 1.0, 0.9583, 1.0, 0.75, 1.0, 0.75, 1.0, 0.8691, 1.0, 0.8698, 1.0, 0.75, 1.0, 0.75, 1.0, 0.8671, 1.0, 0.8691, 1.0, 0.8691, 1.0, 0.8671, 1.0, 0.9375, 1.0, 0.9548, 1.0, 0.8698, 1.0, 0.8691, 1.0, 0.9548, 1.0, 0.9583, 1.0, 0.75, 0.0, 0.75, 0.25, 0.875, 0.25, 0.875, 0.0, 0.75, 0.25, 0.75, 0.5, 0.875, 0.5, 0.875, 0.25, 0.875, 0.25, 0.875, 0.5, 1.0, 0.5, 1.0, 0.25, 0.875, 0.0, 0.875, 0.25, 1.0, 0.25, 1.0, 0.0, 0.25, 0.08333, 0.1302, 0.08333, 0.1293, 0.01042, 0.25, 0.01042, 0.1302, 0.08333, 0.04167, 0.08333, 0.03819, 0.01215, 0.1293, 0.01042, 0.1293, 0.01042, 0.03819, 0.01215, 0.0, 0.0, 0.125, 0.0, 0.25, 0.01042, 0.1293, 0.01042, 0.125, 0.0, 0.25, 0.0, 1.0, 1.0, 1.0, 1.0, 1.0, 1.0, 0.9991, 1.0, 1.0, 1.0, 1.0, 1.0, 0.9991, 1.0, 1.0, 1.0, 1.0, 1.0, 0.9991, 1.0, 1.0, 1.0, 1.0, 1.0, 0.9991, 1.0, 1.0, 1.0, 1.0, 1.0, 1.0, 1.0, 1.0, 0.5, 1.0, 0.2604, 1.0, 0.2587, 1.0, 0.5, 1.0, 0.2604, 1.0, 0.08333, 0.9991, 0.07639, 1.0, 0.2587, 1.0, 0.2587, 0.9991, 0.07639, 1.0, 0.0, 1.0, 0.25, 1.0, 0.5, 1.0, 0.2587, 1.0, 0.25, 1.0, 0.5, 0.0, 0.9167, 0.0, 0.9896, 0.00434, 0.9913, 0.0008681, 0.9236, 0.0, 0.9896, 0.0, 1.0, 0.005208, 1.0, 0.00434, 0.9913, 0.00434, 0.9913, 0.005208, 1.0, 0.04167, 1.0, 0.03819, 0.9983, 0.0008681, 0.9236, 0.00434, 0.9913, 0.03819, 0.9983, 0.0, 1.0, 0.0, 1.0, 0.0, 1.0, 0.005208, 1.0, 0.005208, 1.0, 0.0, 1.0, 0.0, 1.0, 0.005208, 1.0, 0.005208, 1.0, 0.005208, 1.0, 0.005208, 1.0, 0.04167, 1.0, 0.04167, 1.0, 0.005208, 1.0, 0.005208, 1.0, 0.04167, 1.0, 0.04167, 1.0, 0.0, 0.08333, 0.0, 0.02083, 0.00434, 0.0191, 0.005208, 0.08333, 0.0, 0.02083, 0.0, 0.08333, 0.0008681, 0.07639, 0.00434, 0.0191, 0.00434, 0.0191, 0.0008681, 0.07639, 0.0, 0.0, 0.03819, 0.01215, 0.005208, 0.08333, 0.00434, 0.0191, 0.03819, 0.01215, 0.04167, 0.08333, 1.0, 1.0, 1.0, 0.9896, 0.9957, 0.9913, 0.9948, 1.0, 1.0, 0.9896, 1.0, 0.9167, 0.9991, 0.9236, 0.9957, 0.9913, 0.9957, 0.9913, 0.9991, 0.9236, 1.0, 1.0, 0.9618, 0.9983, 0.9948, 1.0, 0.9957, 0.9913, 0.9618, 0.9983, 0.9583, 1.0, 1.0, 1.0, 1.0, 1.0, 0.9957, 1.0, 0.9991, 1.0, 1.0, 1.0, 1.0, 1.0, 0.9948, 1.0, 0.9957, 1.0, 0.9957, 1.0, 0.9948, 1.0, 0.9583, 1.0, 0.9618, 1.0, 0.9991, 1.0, 0.9957, 1.0, 0.9618, 1.0, 1.0, 1.0, 1.0, 0.08333, 1.0, 0.02083, 0.9957, 0.0191, 0.9991, 0.07639, 1.0, 0.02083, 1.0, 0.08333, 0.9948, 0.08333, 0.9957, 0.0191, 0.9957, 0.0191, 0.9948, 0.08333, 0.9583, 0.08333, 0.9618, 0.01215, 0.9991, 0.07639, 0.9957, 0.0191, 0.9618, 0.01215, 1.0, 0.0, 0.25, 1.0, 0.1302, 1.0, 0.1309, 1.0, 0.25, 1.0, 0.1302, 1.0, 0.04167, 1.0, 0.04524, 1.0, 0.1309, 1.0, 0.1309, 1.0, 0.04524, 1.0, 0.0625, 1.0, 0.1329, 1.0, 0.25, 1.0, 0.1309, 1.0, 0.1329, 1.0, 0.25, 1.0, 0.0, 0.5, 0.0, 0.2604, 0.005208, 0.2604, 0.005208, 0.5, 0.0, 0.2604, 0.0, 0.08333, 0.005208, 0.08333, 0.005208, 0.2604, 0.005208, 0.2604, 0.005208, 0.08333, 0.04167, 0.08333, 0.04167, 0.2604, 0.005208, 0.5, 0.005208, 0.2604, 0.04167, 0.2604, 0.04167, 0.5, 0.0, 1.0, 0.0, 1.0, 0.005208, 1.0, 0.005208, 1.0, 0.0, 1.0, 0.0, 1.0, 0.005208, 1.0, 0.005208, 1.0, 0.005208, 1.0, 0.005208, 1.0, 0.04167, 1.0, 0.04167, 1.0, 0.005208, 1.0, 0.005208, 1.0, 0.04167, 1.0, 0.04167, 1.0, 0.04167, 1.0, 0.005208, 1.0, 0.01022, 1.0, 0.04524, 1.0, 0.005208, 1.0, 0.0, 1.0, 0.005208, 1.0, 0.01022, 1.0, 0.01022, 1.0, 0.005208, 1.0, 0.04167, 1.0, 0.04524, 1.0, 0.04524, 1.0, 0.01022, 1.0, 0.04524, 1.0, 0.0625, 1.0, 1.0, 1.0, 1.0, 1.0, 0.9948, 1.0, 0.9948, 1.0, 1.0, 1.0, 1.0, 1.0, 0.9948, 1.0, 0.9948, 1.0, 0.9948, 1.0, 0.9948, 1.0, 0.9583, 1.0, 0.9583, 1.0, 0.9948, 1.0, 0.9948, 1.0, 0.9583, 1.0, 0.9583, 1.0, 1.0, 1.0, 0.9948, 1.0, 0.9898, 1.0, 0.9948, 1.0, 0.9948, 1.0, 0.9583, 1.0, 0.9548, 1.0, 0.9898, 1.0, 0.9898, 1.0, 0.9548, 1.0, 0.9375, 1.0, 0.9548, 1.0, 0.9948, 1.0, 0.9898, 1.0, 0.9548, 1.0, 0.9583, 1.0, 1.0, 0.5, 1.0, 0.7396, 0.9948, 0.7396, 0.9948, 0.5, 1.0, 0.7396, 1.0, 0.9167, 0.9948, 0.9167, 0.9948, 0.7396, 0.9948, 0.7396, 0.9948, 0.9167, 0.9583, 0.9167, 0.9583, 0.7396, 0.9948, 0.5, 0.9948, 0.7396, 0.9583, 0.7396, 0.9583, 0.5, 0.0, 0.9167, 0.0, 0.7396, 0.005208, 0.7396, 0.005208, 0.9167, 0.0, 0.7396, 0.0, 0.5, 0.005208, 0.5, 0.005208, 0.7396, 0.005208, 0.7396, 0.005208, 0.5, 0.04167, 0.5, 0.04167, 0.7396, 0.005208, 0.9167, 0.005208, 0.7396, 0.04167, 0.7396, 0.04167, 0.9167, 0.0, 1.0, 0.0, 1.0, 0.00434, 1.0, 0.005208, 1.0, 0.0, 1.0, 0.0, 1.0, 0.0008681, 1.0, 0.00434, 1.0, 0.00434, 1.0, 0.0008681, 1.0, 0.0, 1.0, 0.03819, 1.0, 0.005208, 1.0, 0.00434, 1.0, 0.03819, 1.0, 0.04167, 1.0, 1.0, 0.08333, 1.0, 0.2604, 0.9948, 0.2604, 0.9948, 0.08333, 1.0, 0.2604, 1.0, 0.5, 0.9948, 0.5, 0.9948, 0.2604, 0.9948, 0.2604, 0.9948, 0.5, 0.9583, 0.5, 0.9583, 0.2604, 0.9948, 0.08333, 0.9948, 0.2604, 0.9583, 0.2604, 0.9583, 0.08333, 1.0, 1.0, 1.0, 1.0, 0.9948, 1.0, 0.9948, 1.0, 1.0, 1.0, 1.0, 1.0, 0.9948, 1.0, 0.9948, 1.0, 0.9948, 1.0, 0.9948, 1.0, 0.9583, 1.0, 0.9583, 1.0, 0.9948, 1.0, 0.9948, 1.0, 0.9583, 1.0, 0.9583, 1.0, 0.0, 1.0, 0.0, 0.9896, 0.005208, 0.9896, 0.005208, 1.0, 0.0, 0.9896, 0.0, 0.9167, 0.005208, 0.9167, 0.005208, 0.9896, 0.005208, 0.9896, 0.005208, 0.9167, 0.04167, 0.9167, 0.04167, 0.9896, 0.005208, 1.0, 0.005208, 0.9896, 0.04167, 0.9896, 0.04167, 1.0, 0.75, 1.0, 0.8698, 1.0, 0.8691, 1.0, 0.75, 1.0, 0.8698, 1.0, 0.9583, 1.0, 0.9548, 1.0, 0.8691, 1.0, 0.8691, 1.0, 0.9548, 1.0, 0.9375, 1.0, 0.8671, 1.0, 0.75, 1.0, 0.8691, 1.0, 0.8671, 1.0, 0.75, 1.0, 0.0, 0.08333, 0.0, 0.2604, 0.0, 0.2587, 0.0008681, 0.07639, 0.0, 0.2604, 0.0, 0.5, 0.0, 0.5, 0.0, 0.2587, 0.0, 0.2587, 0.0, 0.5, 0.0, 0.5, 0.0, 0.25, 0.0008681, 0.07639, 0.0, 0.2587, 0.0, 0.25, 0.0, 0.0, 1.0, 0.9167, 1.0, 0.9896, 0.9957, 0.9896, 0.9948, 0.9167, 1.0, 0.9896, 1.0, 1.0, 0.9991, 1.0, 0.9957, 0.9896, 0.9957, 0.9896, 0.9991, 1.0, 1.0, 1.0, 0.9618, 0.9896, 0.9948, 0.9167, 0.9957, 0.9896, 0.9618, 0.9896, 0.9583, 0.9167, 0.0, 1.0, 0.005208, 1.0, 0.00434, 1.0, 0.0008681, 1.0, 0.005208, 1.0, 0.04167, 1.0, 0.03819, 1.0, 0.00434, 1.0, 0.00434, 1.0, 0.03819, 1.0, 0.0, 1.0, 0.0, 1.0, 0.0008681, 1.0, 0.00434, 1.0, 0.0, 1.0, 0.0, 1.0, 0.9583, 1.0, 0.9948, 1.0, 0.9898, 1.0, 0.9548, 1.0, 0.9948, 1.0, 1.0, 1.0, 0.9948, 1.0, 0.9898, 1.0, 0.9898, 1.0, 0.9948, 1.0, 0.9583, 1.0, 0.9548, 1.0, 0.9548, 1.0, 0.9898, 1.0, 0.9548, 1.0, 0.9375, 1.0, 1.0, 0.9167, 1.0, 0.7396, 1.0, 0.7413, 0.9991, 0.9236, 1.0, 0.7396, 1.0, 0.5, 1.0, 0.5, 1.0, 0.7413, 1.0, 0.7413, 1.0, 0.5, 1.0, 0.5, 1.0, 0.75, 0.9991, 0.9236, 1.0, 0.7413, 1.0, 0.75, 1.0, 1.0, 0.0, 1.0, 0.0, 1.0, 0.005208, 1.0, 0.005208, 1.0, 0.0, 1.0, 0.0, 1.0, 0.005208, 1.0, 0.005208, 1.0, 0.005208, 1.0, 0.005208, 1.0, 0.04167, 1.0, 0.04167, 1.0, 0.005208, 1.0, 0.005208, 1.0, 0.04167, 1.0, 0.04167, 1.0, 0.0, 0.5, 0.0, 0.7396, 0.0, 0.7413, 0.0, 0.5, 0.0, 0.7396, 0.0, 0.9167, 0.0008681, 0.9236, 0.0, 0.7413, 0.0, 0.7413, 0.0008681, 0.9236, 0.0, 1.0, 0.0, 0.75, 0.0, 0.5, 0.0, 0.7413, 0.0, 0.75, 0.0, 0.5, 0.04167, 0.5, 0.04167, 0.7396, 0.005208, 0.7396, 0.005208, 0.5, 0.04167, 0.7396, 0.04167, 0.9167, 0.005208, 0.9167, 0.005208, 0.7396, 0.005208, 0.7396, 0.005208, 0.9167, 0.0, 0.9167, 0.0, 0.7396, 0.005208, 0.5, 0.005208, 0.7396, 0.0, 0.7396, 0.0, 0.5, 0.04167, 1.0, 0.04167, 1.0, 0.005208, 1.0, 0.005208, 1.0, 0.04167, 1.0, 0.04167, 1.0, 0.005208, 1.0, 0.005208, 1.0, 0.005208, 1.0, 0.005208, 1.0, 0.0, 1.0, 0.0, 1.0, 0.005208, 1.0, 0.005208, 1.0, 0.0, 1.0, 0.0, 1.0, 0.9583, 0.9167, 0.9583, 0.7396, 0.9948, 0.7396, 0.9948, 0.9167, 0.9583, 0.7396, 0.9583, 0.5, 0.9948, 0.5, 0.9948, 0.7396, 0.9948, 0.7396, 0.9948, 0.5, 1.0, 0.5, 1.0, 0.7396, 0.9948, 0.9167, 0.9948, 0.7396, 1.0, 0.7396, 1.0, 0.9167, 0.9375, 1.0, 0.9548, 1.0, 0.9898, 1.0, 0.9548, 1.0, 0.9548, 1.0, 0.9583, 1.0, 0.9948, 1.0, 0.9898, 1.0, 0.9898, 1.0, 0.9948, 1.0, 1.0, 1.0, 0.9948, 1.0, 0.9548, 1.0, 0.9898, 1.0, 0.9948, 1.0, 0.9583, 1.0, 0.04167, 1.0, 0.04524, 1.0, 0.01022, 1.0, 0.005208, 1.0, 0.04524, 1.0, 0.0625, 1.0, 0.04524, 1.0, 0.01022, 1.0, 0.01022, 1.0, 0.04524, 1.0, 0.04167, 1.0, 0.005208, 1.0, 0.005208, 1.0, 0.01022, 1.0, 0.005208, 1.0, 0.0, 1.0, 1.0, 1.0, 0.9618, 0.9983, 0.9957, 0.9913, 0.9991, 0.9236, 0.9618, 0.9983, 0.9583, 1.0, 0.9948, 1.0, 0.9957, 0.9913, 0.9957, 0.9913, 0.9948, 1.0, 1.0, 1.0, 1.0, 0.9896, 0.9991, 0.9236, 0.9957, 0.9913, 1.0, 0.9896, 1.0, 0.9167, 0.04167, 0.08333, 0.04167, 0.2604, 0.005208, 0.2604, 0.005208, 0.08333, 0.04167, 0.2604, 0.04167, 0.5, 0.005208, 0.5, 0.005208, 0.2604, 0.005208, 0.2604, 0.005208, 0.5, 0.0, 0.5, 0.0, 0.2604, 0.005208, 0.08333, 0.005208, 0.2604, 0.0, 0.2604, 0.0, 0.08333, 0.75, 1.0, 0.8671, 1.0, 0.8691, 1.0, 0.75, 1.0, 0.8671, 1.0, 0.9375, 1.0, 0.9548, 1.0, 0.8691, 1.0, 0.8691, 1.0, 0.9548, 1.0, 0.9583, 1.0, 0.8698, 1.0, 0.75, 1.0, 0.8691, 1.0, 0.8698, 1.0, 0.75, 1.0, 0.04167, 1.0, 0.03819, 0.9983, 0.00434, 0.9913, 0.005208, 1.0, 0.03819, 0.9983, 0.0, 1.0, 0.0008681, 0.9236, 0.00434, 0.9913, 0.00434, 0.9913, 0.0008681, 0.9236, 0.0, 0.9167, 0.0, 0.9896, 0.005208, 1.0, 0.00434, 0.9913, 0.0, 0.9896, 0.0, 1.0, 0.9583, 1.0, 0.9618, 1.0, 0.9957, 1.0, 0.9948, 1.0, 0.9618, 1.0, 1.0, 1.0, 0.9991, 1.0, 0.9957, 1.0, 0.9957, 1.0, 0.9991, 1.0, 1.0, 1.0, 1.0, 1.0, 0.9948, 1.0, 0.9957, 1.0, 1.0, 1.0, 1.0, 1.0, 1.0, 0.0, 1.0, 0.25, 1.0, 0.2587, 0.9991, 0.07639, 1.0, 0.25, 1.0, 0.5, 1.0, 0.5, 1.0, 0.2587, 1.0, 0.2587, 1.0, 0.5, 1.0, 0.5, 1.0, 0.2604, 0.9991, 0.07639, 1.0, 0.2587, 1.0, 0.2604, 1.0, 0.08333, 0.04167, 1.0, 0.04167, 1.0, 0.005208, 1.0, 0.005208, 1.0, 0.04167, 1.0, 0.04167, 1.0, 0.005208, 1.0, 0.005208, 1.0, 0.005208, 1.0, 0.005208, 1.0, 0.0, 1.0, 0.0, 1.0, 0.005208, 1.0, 0.005208, 1.0, 0.0, 1.0, 0.0, 1.0, 0.0, 1.0, 0.0, 0.75, 0.0, 0.7413, 0.0008681, 0.9236, 0.0, 0.75, 0.0, 0.5, 0.0, 0.5, 0.0, 0.7413, 0.0, 0.7413, 0.0, 0.5, 0.0, 0.5, 0.0, 0.7396, 0.0008681, 0.9236, 0.0, 0.7413, 0.0, 0.7396, 0.0, 0.9167, 1.0, 0.5, 1.0, 0.75, 1.0, 0.7413, 1.0, 0.5, 1.0, 0.75, 1.0, 1.0, 0.9991, 0.9236, 1.0, 0.7413, 1.0, 0.7413, 0.9991, 0.9236, 1.0, 0.9167, 1.0, 0.7396, 1.0, 0.5, 1.0, 0.7413, 1.0, 0.7396, 1.0, 0.5, 0.9583, 1.0, 0.9548, 1.0, 0.9898, 1.0, 0.9948, 1.0, 0.9548, 1.0, 0.9375, 1.0, 0.9548, 1.0, 0.9898, 1.0, 0.9898, 1.0, 0.9548, 1.0, 0.9583, 1.0, 0.9948, 1.0, 0.9948, 1.0, 0.9898, 1.0, 0.9948, 1.0, 1.0, 1.0, 1.0, 1.0, 1.0, 1.0, 1.0, 1.0, 0.9991, 1.0, 1.0, 1.0, 1.0, 1.0, 0.9991, 1.0, 1.0, 1.0, 1.0, 1.0, 0.9991, 1.0, 1.0, 1.0, 1.0, 1.0, 0.9991, 1.0, 1.0, 1.0, 1.0, 1.0, 1.0, 1.0, 0.0, 1.0, 0.0, 1.0, 0.00434, 1.0, 0.03819, 1.0, 0.0, 1.0, 0.0, 1.0, 0.0008681, 1.0, 0.00434, 1.0, 0.00434, 1.0, 0.0008681, 1.0, 0.0, 1.0, 0.005208, 1.0, 0.03819, 1.0, 0.00434, 1.0, 0.005208, 1.0, 0.04167, 1.0, 0.04167, 1.0, 0.04167, 1.0, 0.005208, 1.0, 0.005208, 1.0, 0.04167, 1.0, 0.04167, 1.0, 0.005208, 1.0, 0.005208, 1.0, 0.005208, 1.0, 0.005208, 1.0, 0.0, 1.0, 0.0, 1.0, 0.005208, 1.0, 0.005208, 1.0, 0.0, 1.0, 0.0, 1.0, 0.0, 0.5, 0.0, 0.25, 0.0, 0.2587, 0.0, 0.5, 0.0, 0.25, 0.0, 0.0, 0.0008681, 0.07639, 0.0, 0.2587, 0.0, 0.2587, 0.0008681, 0.07639, 0.0, 0.08333, 0.0, 0.2604, 0.0, 0.5, 0.0, 0.2587, 0.0, 0.2604, 0.0, 0.5, 0.25, 1.0, 0.125, 1.0, 0.1293, 1.0, 0.25, 1.0, 0.125, 1.0, 0.0, 1.0, 0.03819, 1.0, 0.1293, 1.0, 0.1293, 1.0, 0.03819, 1.0, 0.04167, 1.0, 0.1302, 1.0, 0.25, 1.0, 0.1293, 1.0, 0.1302, 1.0, 0.25, 1.0, 0.9583, 0.08333, 0.9618, 0.01215, 0.9957, 0.0191, 0.9948, 0.08333, 0.9618, 0.01215, 1.0, 0.0, 0.9991, 0.07639, 0.9957, 0.0191, 0.9957, 0.0191, 0.9991, 0.07639, 1.0, 0.08333, 1.0, 0.02083, 0.9948, 0.08333, 0.9957, 0.0191, 1.0, 0.02083, 1.0, 0.08333, 0.9583, 1.0, 0.9583, 1.0, 0.9948, 1.0, 0.9948, 1.0, 0.9583, 1.0, 0.9583, 1.0, 0.9948, 1.0, 0.9948, 1.0, 0.9948, 1.0, 0.9948, 1.0, 1.0, 1.0, 1.0, 1.0, 0.9948, 1.0, 0.9948, 1.0, 1.0, 1.0, 1.0, 1.0, 1.0, 1.0, 0.9618, 0.9896, 0.9957, 0.9896, 0.9991, 1.0, 0.9618, 0.9896, 0.9583, 0.9167, 0.9948, 0.9167, 0.9957, 0.9896, 0.9957, 0.9896, 0.9948, 0.9167, 1.0, 0.9167, 1.0, 0.9896, 0.9991, 1.0, 0.9957, 0.9896, 1.0, 0.9896, 1.0, 1.0, 0.0, 0.0, 0.03819, 0.01215, 0.00434, 0.0191, 0.0008681, 0.07639, 0.03819, 0.01215, 0.04167, 0.08333, 0.005208, 0.08333, 0.00434, 0.0191, 0.00434, 0.0191, 0.005208, 0.08333, 0.0, 0.08333, 0.0, 0.02083, 0.0008681, 0.07639, 0.00434, 0.0191, 0.0, 0.02083, 0.0, 0.08333, 0.0, 1.0, 0.03819, 1.0, 0.00434, 1.0, 0.0008681, 1.0, 0.03819, 1.0, 0.04167, 1.0, 0.005208, 1.0, 0.00434, 1.0, 0.00434, 1.0, 0.005208, 1.0, 0.0, 1.0, 0.0, 1.0, 0.0008681, 1.0, 0.00434, 1.0, 0.0, 1.0, 0.0, 1.0, 0.04167, 0.9167, 0.04167, 0.9896, 0.005208, 0.9896, 0.005208, 0.9167, 0.04167, 0.9896, 0.04167, 1.0, 0.005208, 1.0, 0.005208, 0.9896, 0.005208, 0.9896, 0.005208, 1.0, 0.0, 1.0, 0.0, 0.9896, 0.005208, 0.9167, 0.005208, 0.9896, 0.0, 0.9896, 0.0, 0.9167, 0.9583, 0.5, 0.9583, 0.2604, 0.9948, 0.2604, 0.9948, 0.5, 0.9583, 0.2604, 0.9583, 0.08333, 0.9948, 0.08333, 0.9948, 0.2604, 0.9948, 0.2604, 0.9948, 0.08333, 1.0, 0.08333, 1.0, 0.2604, 0.9948, 0.5, 0.9948, 0.2604, 1.0, 0.2604, 1.0, 0.5, 0.9583, 1.0, 0.9583, 1.0, 0.9948, 1.0, 0.9948, 1.0, 0.9583, 1.0, 0.9583, 1.0, 0.9948, 1.0, 0.9948, 1.0, 0.9948, 1.0, 0.9948, 1.0, 1.0, 1.0, 1.0, 1.0, 0.9948, 1.0, 0.9948, 1.0, 1.0, 1.0, 1.0, 1.0, 0.9375, 1.0, 0.8671, 1.0, 0.8691, 1.0, 0.9548, 1.0, 0.8671, 1.0, 0.75, 1.0, 0.75, 1.0, 0.8691, 1.0, 0.8691, 1.0, 0.75, 1.0, 0.75, 1.0, 0.8698, 1.0, 0.9548, 1.0, 0.8691, 1.0, 0.8698, 1.0, 0.9583, 1.0, 0.75, 1.0, 0.625, 1.0, 0.625, 1.0, 0.75, 1.0, 0.625, 1.0, 0.5, 1.0, 0.5, 1.0, 0.625, 1.0, 0.625, 1.0, 0.5, 1.0, 0.5, 1.0, 0.625, 1.0, 0.75, 1.0, 0.625, 1.0, 0.625, 1.0, 0.75, 1.0, 0.5, 1.0, 0.375, 1.0, 0.375, 1.0, 0.5, 1.0, 0.375, 1.0, 0.25, 1.0, 0.25, 1.0, 0.375, 1.0, 0.375, 1.0, 0.25, 1.0, 0.25, 1.0, 0.375, 1.0, 0.5, 1.0, 0.375, 1.0, 0.375, 1.0, 0.5, 1.0, 0.0625, 1.0, 0.1329, 1.0, 0.1309, 1.0, 0.04524, 1.0, 0.1329, 1.0, 0.25, 1.0, 0.25, 1.0, 0.1309, 1.0, 0.1309, 1.0, 0.25, 1.0, 0.25, 1.0, 0.1302, 1.0, 0.04524, 1.0, 0.1309, 1.0, 0.1302, 1.0, 0.04167, 1.0, 0.25, 1.0, 0.375, 1.0, 0.375, 1.0, 0.25, 1.0, 0.375, 1.0, 0.5, 1.0, 0.5, 1.0, 0.375, 1.0, 0.375, 1.0, 0.5, 1.0, 0.5, 1.0, 0.375, 1.0, 0.25, 1.0, 0.375, 1.0, 0.375, 1.0, 0.25, 1.0, 0.5, 1.0, 0.625, 1.0, 0.625, 1.0, 0.5, 1.0, 0.625, 1.0, 0.75, 1.0, 0.75, 1.0, 0.625, 1.0, 0.625, 1.0, 0.75, 1.0, 0.75, 1.0, 0.625, 1.0, 0.5, 1.0, 0.625, 1.0, 0.625, 1.0, 0.5, 1.0, 0.04167, 1.0, 0.1302, 1.0, 0.1293, 1.0, 0.03819, 1.0, 0.1302, 1.0, 0.25, 1.0, 0.25, 1.0, 0.1293, 1.0, 0.1293, 1.0, 0.25, 1.0, 0.25, 1.0, 0.125, 1.0, 0.03819, 1.0, 0.1293, 1.0, 0.125, 1.0, 0.0, 1.0, 0.25, 1.0, 0.375, 1.0, 0.375, 1.0, 0.25, 1.0, 0.375, 1.0, 0.5, 1.0, 0.5, 1.0, 0.375, 1.0, 0.375, 1.0, 0.5, 1.0, 0.5, 1.0, 0.375, 1.0, 0.25, 1.0, 0.375, 1.0, 0.375, 1.0, 0.25, 1.0, 0.5, 1.0, 0.625, 1.0, 0.625, 1.0, 0.5, 1.0, 0.625, 1.0, 0.75, 1.0, 0.75, 1.0, 0.625, 1.0, 0.625, 1.0, 0.75, 1.0, 0.75, 1.0, 0.625, 1.0, 0.5, 1.0, 0.625, 1.0, 0.625, 1.0, 0.5, 1.0, 0.9583, 1.0, 0.8698, 1.0, 0.8691, 1.0, 0.9548, 1.0, 0.8698, 1.0, 0.75, 1.0, 0.75, 1.0, 0.8691, 1.0, 0.8691, 1.0, 0.75, 1.0, 0.75, 1.0, 0.8671, 1.0, 0.9548, 1.0, 0.8691, 1.0, 0.8671, 1.0, 0.9375, 1.0, 0.75, 1.0, 0.625, 1.0, 0.625, 1.0, 0.75, 1.0, 0.625, 1.0, 0.5, 1.0, 0.5, 1.0, 0.625, 1.0, 0.625, 1.0, 0.5, 1.0, 0.5, 1.0, 0.625, 1.0, 0.75, 1.0, 0.625, 1.0, 0.625, 1.0, 0.75, 1.0, 0.5, 1.0, 0.375, 1.0, 0.375, 1.0, 0.5, 1.0, 0.375, 1.0, 0.25, 1.0, 0.25, 1.0, 0.375, 1.0, 0.375, 1.0, 0.25, 1.0, 0.25, 1.0, 0.375, 1.0, 0.5, 1.0, 0.375, 1.0, 0.375, 1.0, 0.5, 1.0, 0.9583, 0.08333, 0.8698, 0.08333, 0.8707, 0.01042, 0.9618, 0.01215, 0.8698, 0.08333, 0.75, 0.08333, 0.75, 0.01042, 0.8707, 0.01042, 0.8707, 0.01042, 0.75, 0.01042, 0.75, 0.0, 0.875, 0.0, 0.9618, 0.01215, 0.8707, 0.01042, 0.875, 0.0, 1.0, 0.0, 0.75, 0.08333, 0.625, 0.08333, 0.625, 0.01042, 0.75, 0.01042, 0.625, 0.08333, 0.5, 0.08333, 0.5, 0.01042, 0.625, 0.01042, 0.625, 0.01042, 0.5, 0.01042, 0.5, 0.0, 0.625, 0.0, 0.75, 0.01042, 0.625, 0.01042, 0.625, 0.0, 0.75, 0.0, 0.5, 0.08333, 0.375, 0.08333, 0.375, 0.01042, 0.5, 0.01042, 0.375, 0.08333, 0.25, 0.08333, 0.25, 0.01042, 0.375, 0.01042, 0.375, 0.01042, 0.25, 0.01042, 0.25, 0.0, 0.375, 0.0, 0.5, 0.01042, 0.375, 0.01042, 0.375, 0.0, 0.5, 0.0, 0.0, 0.0, 0.0, 0.25, 0.125, 0.25, 0.125, 0.0, 0.0, 0.25, 0.0, 0.5, 0.125, 0.5, 0.125, 0.25, 0.125, 0.25, 0.125, 0.5, 0.25, 0.5, 0.25, 0.25, 0.125, 0.0, 0.125, 0.25, 0.25, 0.25, 0.25, 0.0, 0.25, 0.0, 0.25, 0.25, 0.375, 0.25, 0.375, 0.0, 0.25, 0.25, 0.25, 0.5, 0.375, 0.5, 0.375, 0.25, 0.375, 0.25, 0.375, 0.5, 0.5, 0.5, 0.5, 0.25, 0.375, 0.0, 0.375, 0.25, 0.5, 0.25, 0.5, 0.0, 0.5, 0.0, 0.5, 0.25, 0.625, 0.25, 0.625, 0.0, 0.5, 0.25, 0.5, 0.5, 0.625, 0.5, 0.625, 0.25, 0.625, 0.25, 0.625, 0.5, 0.75, 0.5, 0.75, 0.25, 0.625, 0.0, 0.625, 0.25, 0.75, 0.25, 0.75, 0.0, 0.0, 1.0, 0.0, 1.0, 0.125, 1.0, 0.125, 1.0, 0.0, 1.0, 0.0, 1.0, 0.125, 1.0, 0.125, 1.0, 0.125, 1.0, 0.125, 1.0, 0.25, 1.0, 0.25, 1.0, 0.125, 1.0, 0.125, 1.0, 0.25, 1.0, 0.25, 1.0, 0.25, 1.0, 0.25, 1.0, 0.375, 1.0, 0.375, 1.0, 0.25, 1.0, 0.25, 1.0, 0.375, 1.0, 0.375, 1.0, 0.375, 1.0, 0.375, 1.0, 0.5, 1.0, 0.5, 1.0, 0.375, 1.0, 0.375, 1.0, 0.5, 1.0, 0.5, 1.0, 0.5, 1.0, 0.5, 1.0, 0.625, 1.0, 0.625, 1.0, 0.5, 1.0, 0.5, 1.0, 0.625, 1.0, 0.625, 1.0, 0.625, 1.0, 0.625, 1.0, 0.75, 1.0, 0.75, 1.0, 0.625, 1.0, 0.625, 1.0, 0.75, 1.0, 0.75, 1.0, 0.04167, 1.0, 0.03819, 1.0, 0.1293, 1.0, 0.1302, 1.0, 0.03819, 1.0, 0.0, 1.0, 0.125, 1.0, 0.1293, 1.0, 0.1293, 1.0, 0.125, 1.0, 0.25, 1.0, 0.25, 1.0, 0.1302, 1.0, 0.1293, 1.0, 0.25, 1.0, 0.25, 1.0, 0.25, 1.0, 0.25, 1.0, 0.375, 1.0, 0.375, 1.0, 0.25, 1.0, 0.25, 1.0, 0.375, 1.0, 0.375, 1.0, 0.375, 1.0, 0.375, 1.0, 0.5, 1.0, 0.5, 1.0, 0.375, 1.0, 0.375, 1.0, 0.5, 1.0, 0.5, 1.0, 0.5, 1.0, 0.5, 1.0, 0.625, 1.0, 0.625, 1.0, 0.5, 1.0, 0.5, 1.0, 0.625, 1.0, 0.625, 1.0, 0.625, 1.0, 0.625, 1.0, 0.75, 1.0, 0.75, 1.0, 0.625, 1.0, 0.625, 1.0, 0.75, 1.0, 0.75, 1.0, 0.04167, 1.0, 0.04167, 1.0, 0.1302, 1.0, 0.1302, 1.0, 0.04167, 1.0, 0.04167, 1.0, 0.1302, 1.0, 0.1302, 1.0, 0.1302, 1.0, 0.1302, 1.0, 0.25, 1.0, 0.25, 1.0, 0.1302, 1.0, 0.1302, 1.0, 0.25, 1.0, 0.25, 1.0, 0.25, 1.0, 0.25, 1.0, 0.375, 1.0, 0.375, 1.0, 0.25, 1.0, 0.25, 1.0, 0.375, 1.0, 0.375, 1.0, 0.375, 1.0, 0.375, 1.0, 0.5, 1.0, 0.5, 1.0, 0.375, 1.0, 0.375, 1.0, 0.5, 1.0, 0.5, 1.0, 0.5, 1.0, 0.5, 1.0, 0.625, 1.0, 0.625, 1.0, 0.5, 1.0, 0.5, 1.0, 0.625, 1.0, 0.625, 1.0, 0.625, 1.0, 0.625, 1.0, 0.75, 1.0, 0.75, 1.0, 0.625, 1.0, 0.625, 1.0, 0.75, 1.0, 0.75, 1.0, 0.0, 1.0, 0.03819, 0.9983, 0.1293, 1.0, 0.125, 1.0, 0.03819, 0.9983, 0.04167, 1.0, 0.1302, 1.0, 0.1293, 1.0, 0.1293, 1.0, 0.1302, 1.0, 0.25, 1.0, 0.25, 1.0, 0.125, 1.0, 0.1293, 1.0, 0.25, 1.0, 0.25, 1.0, 0.25, 1.0, 0.25, 1.0, 0.375, 1.0, 0.375, 1.0, 0.25, 1.0, 0.25, 1.0, 0.375, 1.0, 0.375, 1.0, 0.375, 1.0, 0.375, 1.0, 0.5, 1.0, 0.5, 1.0, 0.375, 1.0, 0.375, 1.0, 0.5, 1.0, 0.5, 1.0, 0.5, 1.0, 0.5, 1.0, 0.625, 1.0, 0.625, 1.0, 0.5, 1.0, 0.5, 1.0, 0.625, 1.0, 0.625, 1.0, 0.625, 1.0, 0.625, 1.0, 0.75, 1.0, 0.75, 1.0, 0.625, 1.0, 0.625, 1.0, 0.75, 1.0, 0.75, 1.0, 0.0, 0.5, 0.0, 0.75, 0.125, 0.75, 0.125, 0.5, 0.0, 0.75, 0.0, 1.0, 0.125, 1.0, 0.125, 0.75, 0.125, 0.75, 0.125, 1.0, 0.25, 1.0, 0.25, 0.75, 0.125, 0.5, 0.125, 0.75, 0.25, 0.75, 0.25, 0.5, 0.25, 0.5, 0.25, 0.75, 0.375, 0.75, 0.375, 0.5, 0.25, 0.75, 0.25, 1.0, 0.375, 1.0, 0.375, 0.75, 0.375, 0.75, 0.375, 1.0, 0.5, 1.0, 0.5, 0.75, 0.375, 0.5, 0.375, 0.75, 0.5, 0.75, 0.5, 0.5, 0.5, 0.5, 0.5, 0.75, 0.625, 0.75, 0.625, 0.5, 0.5, 0.75, 0.5, 1.0, 0.625, 1.0, 0.625, 0.75, 0.625, 0.75, 0.625, 1.0, 0.75, 1.0, 0.75, 0.75, 0.625, 0.5, 0.625, 0.75, 0.75, 0.75, 0.75, 0.5, 0.04167, 0.08333, 0.1302, 0.08333, 0.1302, 0.2604, 0.04167, 0.2604, 0.1302, 0.08333, 0.25, 0.08333, 0.25, 0.2604, 0.1302, 0.2604, 0.1302, 0.2604, 0.25, 0.2604, 0.25, 0.5, 0.1302, 0.5, 0.04167, 0.2604, 0.1302, 0.2604, 0.1302, 0.5, 0.04167, 0.5, 0.25, 0.08333, 0.375, 0.08333, 0.375, 0.2604, 0.25, 0.2604, 0.375, 0.08333, 0.5, 0.08333, 0.5, 0.2604, 0.375, 0.2604, 0.375, 0.2604, 0.5, 0.2604, 0.5, 0.5, 0.375, 0.5, 0.25, 0.2604, 0.375, 0.2604, 0.375, 0.5, 0.25, 0.5, 0.5, 0.08333, 0.625, 0.08333, 0.625, 0.2604, 0.5, 0.2604, 0.625, 0.08333, 0.75, 0.08333, 0.75, 0.2604, 0.625, 0.2604, 0.625, 0.2604, 0.75, 0.2604, 0.75, 0.5, 0.625, 0.5, 0.5, 0.2604, 0.625, 0.2604, 0.625, 0.5, 0.5, 0.5, 0.04167, 1.0, 0.1302, 1.0, 0.1309, 1.0, 0.04524, 1.0, 0.1302, 1.0, 0.25, 1.0, 0.25, 1.0, 0.1309, 1.0, 0.1309, 1.0, 0.25, 1.0, 0.25, 1.0, 0.1329, 1.0, 0.04524, 1.0, 0.1309, 1.0, 0.1329, 1.0, 0.0625, 1.0, 0.25, 1.0, 0.375, 1.0, 0.375, 1.0, 0.25, 1.0, 0.375, 1.0, 0.5, 1.0, 0.5, 1.0, 0.375, 1.0, 0.375, 1.0, 0.5, 1.0, 0.5, 1.0, 0.375, 1.0, 0.25, 1.0, 0.375, 1.0, 0.375, 1.0, 0.25, 1.0, 0.5, 1.0, 0.625, 1.0, 0.625, 1.0, 0.5, 1.0, 0.625, 1.0, 0.75, 1.0, 0.75, 1.0, 0.625, 1.0, 0.625, 1.0, 0.75, 1.0, 0.75, 1.0, 0.625, 1.0, 0.5, 1.0, 0.625, 1.0, 0.625, 1.0, 0.5, 1.0, 0.04167, 1.0, 0.1302, 1.0, 0.1302, 1.0, 0.04167, 1.0, 0.1302, 1.0, 0.25, 1.0, 0.25, 1.0, 0.1302, 1.0, 0.1302, 1.0, 0.25, 1.0, 0.25, 1.0, 0.1302, 1.0, 0.04167, 1.0, 0.1302, 1.0, 0.1302, 1.0, 0.04167, 1.0, 0.25, 1.0, 0.375, 1.0, 0.375, 1.0, 0.25, 1.0, 0.375, 1.0, 0.5, 1.0, 0.5, 1.0, 0.375, 1.0, 0.375, 1.0, 0.5, 1.0, 0.5, 1.0, 0.375, 1.0, 0.25, 1.0, 0.375, 1.0, 0.375, 1.0, 0.25, 1.0, 0.5, 1.0, 0.625, 1.0, 0.625, 1.0, 0.5, 1.0, 0.625, 1.0, 0.75, 1.0, 0.75, 1.0, 0.625, 1.0, 0.625, 1.0, 0.75, 1.0, 0.75, 1.0, 0.625, 1.0, 0.5, 1.0, 0.625, 1.0, 0.625, 1.0, 0.5, 1.0, 0.04167, 1.0, 0.1302, 1.0, 0.1302, 1.0, 0.04167, 1.0, 0.1302, 1.0, 0.25, 1.0, 0.25, 1.0, 0.1302, 1.0, 0.1302, 1.0, 0.25, 1.0, 0.25, 1.0, 0.1302, 1.0, 0.04167, 1.0, 0.1302, 1.0, 0.1302, 1.0, 0.04167, 1.0, 0.25, 1.0, 0.375, 1.0, 0.375, 1.0, 0.25, 1.0, 0.375, 1.0, 0.5, 1.0, 0.5, 1.0, 0.375, 1.0, 0.375, 1.0, 0.5, 1.0, 0.5, 1.0, 0.375, 1.0, 0.25, 1.0, 0.375, 1.0, 0.375, 1.0, 0.25, 1.0, 0.5, 1.0, 0.625, 1.0, 0.625, 1.0, 0.5, 1.0, 0.625, 1.0, 0.75, 1.0, 0.75, 1.0, 0.625, 1.0, 0.625, 1.0, 0.75, 1.0, 0.75, 1.0, 0.625, 1.0, 0.5, 1.0, 0.625, 1.0, 0.625, 1.0, 0.5, 1.0, 0.04167, 0.9167, 0.1302, 0.9167, 0.1302, 0.9896, 0.04167, 0.9896, 0.1302, 0.9167, 0.25, 0.9167, 0.25, 0.9896, 0.1302, 0.9896, 0.1302, 0.9896, 0.25, 0.9896, 0.25, 1.0, 0.1302, 1.0, 0.04167, 0.9896, 0.1302, 0.9896, 0.1302, 1.0, 0.04167, 1.0, 0.25, 0.9167, 0.375, 0.9167, 0.375, 0.9896, 0.25, 0.9896, 0.375, 0.9167, 0.5, 0.9167, 0.5, 0.9896, 0.375, 0.9896, 0.375, 0.9896, 0.5, 0.9896, 0.5, 1.0, 0.375, 1.0, 0.25, 0.9896, 0.375, 0.9896, 0.375, 1.0, 0.25, 1.0, 0.5, 0.9167, 0.625, 0.9167, 0.625, 0.9896, 0.5, 0.9896, 0.625, 0.9167, 0.75, 0.9167, 0.75, 0.9896, 0.625, 0.9896, 0.625, 0.9896, 0.75, 0.9896, 0.75, 1.0, 0.625, 1.0, 0.5, 0.9896, 0.625, 0.9896, 0.625, 1.0, 0.5, 1.0, 0.04167, 0.5, 0.1302, 0.5, 0.1302, 0.7396, 0.04167, 0.7396, 0.1302, 0.5, 0.25, 0.5, 0.25, 0.7396, 0.1302, 0.7396, 0.1302, 0.7396, 0.25, 0.7396, 0.25, 0.9167, 0.1302, 0.9167, 0.04167, 0.7396, 0.1302, 0.7396, 0.1302, 0.9167, 0.04167, 0.9167, 0.25, 0.5, 0.375, 0.5, 0.375, 0.7396, 0.25, 0.7396, 0.375, 0.5, 0.5, 0.5, 0.5, 0.7396, 0.375, 0.7396, 0.375, 0.7396, 0.5, 0.7396, 0.5, 0.9167, 0.375, 0.9167, 0.25, 0.7396, 0.375, 0.7396, 0.375, 0.9167, 0.25, 0.9167, 0.5, 0.5, 0.625, 0.5, 0.625, 0.7396, 0.5, 0.7396, 0.625, 0.5, 0.75, 0.5, 0.75, 0.7396, 0.625, 0.7396, 0.625, 0.7396, 0.75, 0.7396, 0.75, 0.9167, 0.625, 0.9167, 0.5, 0.7396, 0.625, 0.7396, 0.625, 0.9167, 0.5, 0.9167, 1.0, 0.0, 0.9618, 0.01215, 0.8707, 0.01042, 0.875, 0.0, 0.9618, 0.01215, 0.9583, 0.08333, 0.8698, 0.08333, 0.8707, 0.01042, 0.8707, 0.01042, 0.8698, 0.08333, 0.75, 0.08333, 0.75, 0.01042, 0.875, 0.0, 0.8707, 0.01042, 0.75, 0.01042, 0.75, 0.0, 0.75, 0.0, 0.75, 0.01042, 0.625, 0.01042, 0.625, 0.0, 0.75, 0.01042, 0.75, 0.08333, 0.625, 0.08333, 0.625, 0.01042, 0.625, 0.01042, 0.625, 0.08333, 0.5, 0.08333, 0.5, 0.01042, 0.625, 0.0, 0.625, 0.01042, 0.5, 0.01042, 0.5, 0.0, 0.5, 0.0, 0.5, 0.01042, 0.375, 0.01042, 0.375, 0.0, 0.5, 0.01042, 0.5, 0.08333, 0.375, 0.08333, 0.375, 0.01042, 0.375, 0.01042, 0.375, 0.08333, 0.25, 0.08333, 0.25, 0.01042, 0.375, 0.0, 0.375, 0.01042, 0.25, 0.01042, 0.25, 0.0, 0.04167, 0.08333, 0.1302, 0.08333, 0.1302, 0.2604, 0.04167, 0.2604, 0.1302, 0.08333, 0.25, 0.08333, 0.25, 0.2604, 0.1302, 0.2604, 0.1302, 0.2604, 0.25, 0.2604, 0.25, 0.5, 0.1302, 0.5, 0.04167, 0.2604, 0.1302, 0.2604, 0.1302, 0.5, 0.04167, 0.5, 0.25, 0.08333, 0.375, 0.08333, 0.375, 0.2604, 0.25, 0.2604, 0.375, 0.08333, 0.5, 0.08333, 0.5, 0.2604, 0.375, 0.2604, 0.375, 0.2604, 0.5, 0.2604, 0.5, 0.5, 0.375, 0.5, 0.25, 0.2604, 0.375, 0.2604, 0.375, 0.5, 0.25, 0.5, 0.5, 0.08333, 0.625, 0.08333, 0.625, 0.2604, 0.5, 0.2604, 0.625, 0.08333, 0.75, 0.08333, 0.75, 0.2604, 0.625, 0.2604, 0.625, 0.2604, 0.75, 0.2604, 0.75, 0.5, 0.625, 0.5, 0.5, 0.2604, 0.625, 0.2604, 0.625, 0.5, 0.5, 0.5, 0.04167, 1.0, 0.1302, 1.0, 0.1309, 1.0, 0.04524, 1.0, 0.1302, 1.0, 0.25, 1.0, 0.25, 1.0, 0.1309, 1.0, 0.1309, 1.0, 0.25, 1.0, 0.25, 1.0, 0.1329, 1.0, 0.04524, 1.0, 0.1309, 1.0, 0.1329, 1.0, 0.0625, 1.0, 0.25, 1.0, 0.375, 1.0, 0.375, 1.0, 0.25, 1.0, 0.375, 1.0, 0.5, 1.0, 0.5, 1.0, 0.375, 1.0, 0.375, 1.0, 0.5, 1.0, 0.5, 1.0, 0.375, 1.0, 0.25, 1.0, 0.375, 1.0, 0.375, 1.0, 0.25, 1.0, 0.5, 1.0, 0.625, 1.0, 0.625, 1.0, 0.5, 1.0, 0.625, 1.0, 0.75, 1.0, 0.75, 1.0, 0.625, 1.0, 0.625, 1.0, 0.75, 1.0, 0.75, 1.0, 0.625, 1.0, 0.5, 1.0, 0.625, 1.0, 0.625, 1.0, 0.5, 1.0, 0.04167, 1.0, 0.1302, 1.0, 0.1302, 1.0, 0.04167, 1.0, 0.1302, 1.0, 0.25, 1.0, 0.25, 1.0, 0.1302, 1.0, 0.1302, 1.0, 0.25, 1.0, 0.25, 1.0, 0.1302, 1.0, 0.04167, 1.0, 0.1302, 1.0, 0.1302, 1.0, 0.04167, 1.0, 0.25, 1.0, 0.375, 1.0, 0.375, 1.0, 0.25, 1.0, 0.375, 1.0, 0.5, 1.0, 0.5, 1.0, 0.375, 1.0, 0.375, 1.0, 0.5, 1.0, 0.5, 1.0, 0.375, 1.0, 0.25, 1.0, 0.375, 1.0, 0.375, 1.0, 0.25, 1.0, 0.5, 1.0, 0.625, 1.0, 0.625, 1.0, 0.5, 1.0, 0.625, 1.0, 0.75, 1.0, 0.75, 1.0, 0.625, 1.0, 0.625, 1.0, 0.75, 1.0, 0.75, 1.0, 0.625, 1.0, 0.5, 1.0, 0.625, 1.0, 0.625, 1.0, 0.5, 1.0, 0.04167, 1.0, 0.1302, 1.0, 0.1302, 1.0, 0.04167, 1.0, 0.1302, 1.0, 0.25, 1.0, 0.25, 1.0, 0.1302, 1.0, 0.1302, 1.0, 0.25, 1.0, 0.25, 1.0, 0.1302, 1.0, 0.04167, 1.0, 0.1302, 1.0, 0.1302, 1.0, 0.04167, 1.0, 0.25, 1.0, 0.375, 1.0, 0.375, 1.0, 0.25, 1.0, 0.375, 1.0, 0.5, 1.0, 0.5, 1.0, 0.375, 1.0, 0.375, 1.0, 0.5, 1.0, 0.5, 1.0, 0.375, 1.0, 0.25, 1.0, 0.375, 1.0, 0.375, 1.0, 0.25, 1.0, 0.5, 1.0, 0.625, 1.0, 0.625, 1.0, 0.5, 1.0, 0.625, 1.0, 0.75, 1.0, 0.75, 1.0, 0.625, 1.0, 0.625, 1.0, 0.75, 1.0, 0.75, 1.0, 0.625, 1.0, 0.5, 1.0, 0.625, 1.0, 0.625, 1.0, 0.5, 1.0, 0.04167, 0.9167, 0.1302, 0.9167, 0.1302, 0.9896, 0.04167, 0.9896, 0.1302, 0.9167, 0.25, 0.9167, 0.25, 0.9896, 0.1302, 0.9896, 0.1302, 0.9896, 0.25, 0.9896, 0.25, 1.0, 0.1302, 1.0, 0.04167, 0.9896, 0.1302, 0.9896, 0.1302, 1.0, 0.04167, 1.0, 0.25, 0.9167, 0.375, 0.9167, 0.375, 0.9896, 0.25, 0.9896, 0.375, 0.9167, 0.5, 0.9167, 0.5, 0.9896, 0.375, 0.9896, 0.375, 0.9896, 0.5, 0.9896, 0.5, 1.0, 0.375, 1.0, 0.25, 0.9896, 0.375, 0.9896, 0.375, 1.0, 0.25, 1.0, 0.5, 0.9167, 0.625, 0.9167, 0.625, 0.9896, 0.5, 0.9896, 0.625, 0.9167, 0.75, 0.9167, 0.75, 0.9896, 0.625, 0.9896, 0.625, 0.9896, 0.75, 0.9896, 0.75, 1.0, 0.625, 1.0, 0.5, 0.9896, 0.625, 0.9896, 0.625, 1.0, 0.5, 1.0, 0.04167, 0.5, 0.1302, 0.5, 0.1302, 0.7396, 0.04167, 0.7396, 0.1302, 0.5, 0.25, 0.5, 0.25, 0.7396, 0.1302, 0.7396, 0.1302, 0.7396, 0.25, 0.7396, 0.25, 0.9167, 0.1302, 0.9167, 0.04167, 0.7396, 0.1302, 0.7396, 0.1302, 0.9167, 0.04167, 0.9167, 0.25, 0.5, 0.375, 0.5, 0.375, 0.7396, 0.25, 0.7396, 0.375, 0.5, 0.5, 0.5, 0.5, 0.7396, 0.375, 0.7396, 0.375, 0.7396, 0.5, 0.7396, 0.5, 0.9167, 0.375, 0.9167, 0.25, 0.7396, 0.375, 0.7396, 0.375, 0.9167, 0.25, 0.9167, 0.5, 0.5, 0.625, 0.5, 0.625, 0.7396, 0.5, 0.7396, 0.625, 0.5, 0.75, 0.5, 0.75, 0.7396, 0.625, 0.7396, 0.625, 0.7396, 0.75, 0.7396, 0.75, 0.9167, 0.625, 0.9167, 0.5, 0.7396, 0.625, 0.7396, 0.625, 0.9167, 0.5, 0.9167, 0.0, 0.0, 0.0, 0.25, 0.125, 0.25, 0.125, 0.0, 0.0, 0.25, 0.0, 0.5, 0.125, 0.5, 0.125, 0.25, 0.125, 0.25, 0.125, 0.5, 0.25, 0.5, 0.25, 0.25, 0.125, 0.0, 0.125, 0.25, 0.25, 0.25, 0.25, 0.0, 0.25, 0.0, 0.25, 0.25, 0.375, 0.25, 0.375, 0.0, 0.25, 0.25, 0.25, 0.5, 0.375, 0.5, 0.375, 0.25, 0.375, 0.25, 0.375, 0.5, 0.5, 0.5, 0.5, 0.25, 0.375, 0.0, 0.375, 0.25, 0.5, 0.25, 0.5, 0.0, 0.5, 0.0, 0.5, 0.25, 0.625, 0.25, 0.625, 0.0, 0.5, 0.25, 0.5, 0.5, 0.625, 0.5, 0.625, 0.25, 0.625, 0.25, 0.625, 0.5, 0.75, 0.5, 0.75, 0.25, 0.625, 0.0, 0.625, 0.25, 0.75, 0.25, 0.75, 0.0, 0.0, 1.0, 0.0, 1.0, 0.125, 1.0, 0.125, 1.0, 0.0, 1.0, 0.0, 1.0, 0.125, 1.0, 0.125, 1.0, 0.125, 1.0, 0.125, 1.0, 0.25, 1.0, 0.25, 1.0, 0.125, 1.0, 0.125, 1.0, 0.25, 1.0, 0.25, 1.0, 0.25, 1.0, 0.25, 1.0, 0.375, 1.0, 0.375, 1.0, 0.25, 1.0, 0.25, 1.0, 0.375, 1.0, 0.375, 1.0, 0.375, 1.0, 0.375, 1.0, 0.5, 1.0, 0.5, 1.0, 0.375, 1.0, 0.375, 1.0, 0.5, 1.0, 0.5, 1.0, 0.5, 1.0, 0.5, 1.0, 0.625, 1.0, 0.625, 1.0, 0.5, 1.0, 0.5, 1.0, 0.625, 1.0, 0.625, 1.0, 0.625, 1.0, 0.625, 1.0, 0.75, 1.0, 0.75, 1.0, 0.625, 1.0, 0.625, 1.0, 0.75, 1.0, 0.75, 1.0, 0.04167, 1.0, 0.03819, 1.0, 0.1293, 1.0, 0.1302, 1.0, 0.03819, 1.0, 0.0, 1.0, 0.125, 1.0, 0.1293, 1.0, 0.1293, 1.0, 0.125, 1.0, 0.25, 1.0, 0.25, 1.0, 0.1302, 1.0, 0.1293, 1.0, 0.25, 1.0, 0.25, 1.0, 0.25, 1.0, 0.25, 1.0, 0.375, 1.0, 0.375, 1.0, 0.25, 1.0, 0.25, 1.0, 0.375, 1.0, 0.375, 1.0, 0.375, 1.0, 0.375, 1.0, 0.5, 1.0, 0.5, 1.0, 0.375, 1.0, 0.375, 1.0, 0.5, 1.0, 0.5, 1.0, 0.5, 1.0, 0.5, 1.0, 0.625, 1.0, 0.625, 1.0, 0.5, 1.0, 0.5, 1.0, 0.625, 1.0, 0.625, 1.0, 0.625, 1.0, 0.625, 1.0, 0.75, 1.0, 0.75, 1.0, 0.625, 1.0, 0.625, 1.0, 0.75, 1.0, 0.75, 1.0, 0.04167, 1.0, 0.04167, 1.0, 0.1302, 1.0, 0.1302, 1.0, 0.04167, 1.0, 0.04167, 1.0, 0.1302, 1.0, 0.1302, 1.0, 0.1302, 1.0, 0.1302, 1.0, 0.25, 1.0, 0.25, 1.0, 0.1302, 1.0, 0.1302, 1.0, 0.25, 1.0, 0.25, 1.0, 0.25, 1.0, 0.25, 1.0, 0.375, 1.0, 0.375, 1.0, 0.25, 1.0, 0.25, 1.0, 0.375, 1.0, 0.375, 1.0, 0.375, 1.0, 0.375, 1.0, 0.5, 1.0, 0.5, 1.0, 0.375, 1.0, 0.375, 1.0, 0.5, 1.0, 0.5, 1.0, 0.5, 1.0, 0.5, 1.0, 0.625, 1.0, 0.625, 1.0, 0.5, 1.0, 0.5, 1.0, 0.625, 1.0, 0.625, 1.0, 0.625, 1.0, 0.625, 1.0, 0.75, 1.0, 0.75, 1.0, 0.625, 1.0, 0.625, 1.0, 0.75, 1.0, 0.75, 1.0, 0.0, 1.0, 0.03819, 0.9983, 0.1293, 1.0, 0.125, 1.0, 0.03819, 0.9983, 0.04167, 1.0, 0.1302, 1.0, 0.1293, 1.0, 0.1293, 1.0, 0.1302, 1.0, 0.25, 1.0, 0.25, 1.0, 0.125, 1.0, 0.1293, 1.0, 0.25, 1.0, 0.25, 1.0, 0.25, 1.0, 0.25, 1.0, 0.375, 1.0, 0.375, 1.0, 0.25, 1.0, 0.25, 1.0, 0.375, 1.0, 0.375, 1.0, 0.375, 1.0, 0.375, 1.0, 0.5, 1.0, 0.5, 1.0, 0.375, 1.0, 0.375, 1.0, 0.5, 1.0, 0.5, 1.0, 0.5, 1.0, 0.5, 1.0, 0.625, 1.0, 0.625, 1.0, 0.5, 1.0, 0.5, 1.0, 0.625, 1.0, 0.625, 1.0, 0.625, 1.0, 0.625, 1.0, 0.75, 1.0, 0.75, 1.0, 0.625, 1.0, 0.625, 1.0, 0.75, 1.0, 0.75, 1.0, 0.0, 0.5, 0.0, 0.75, 0.125, 0.75, 0.125, 0.5, 0.0, 0.75, 0.0, 1.0, 0.125, 1.0, 0.125, 0.75, 0.125, 0.75, 0.125, 1.0, 0.25, 1.0, 0.25, 0.75, 0.125, 0.5, 0.125, 0.75, 0.25, 0.75, 0.25, 0.5, 0.25, 0.5, 0.25, 0.75, 0.375, 0.75, 0.375, 0.5, 0.25, 0.75, 0.25, 1.0, 0.375, 1.0, 0.375, 0.75, 0.375, 0.75, 0.375, 1.0, 0.5, 1.0, 0.5, 0.75, 0.375, 0.5, 0.375, 0.75, 0.5, 0.75, 0.5, 0.5, 0.5, 0.5, 0.5, 0.75, 0.625, 0.75, 0.625, 0.5, 0.5, 0.75, 0.5, 1.0, 0.625, 1.0, 0.625, 0.75, 0.625, 0.75, 0.625, 1.0, 0.75, 1.0, 0.75, 0.75, 0.625, 0.5, 0.625, 0.75, 0.75, 0.75, 0.75, 0.5])
me_plane.update()

# ---- objects
ob_plane = bpy.data.objects.new('Plane', me_plane)

# ---- transforms, parenting, visibility, modifiers, constraints
ob_plane.location = (0.0, 0.0, 0.0)

# ---- collection membership
col_collection.objects.link(ob_plane)

# ---- scene / render settings (as saved in the file)
scene.frame_start = 1; scene.frame_end = 250; scene.frame_set(1)
scene.render.engine = 'CYCLES'
scene.render.image_settings.file_format = 'FFMPEG'
scene.render.image_settings.color_mode = 'RGB'
scene.render.use_single_layer = True
scene.cycles.sampling_pattern = 'TABULATED_SOBOL'
scene.view_settings.look = 'High Contrast'
scene.view_settings.view_transform = 'Filmic'
bpy.context.view_layer.update()

# ---- added for rendering (the .blend has no active camera and no usable light): camera, sun
cam_auto = bpy.data.cameras.new('AutoCamera')
cam_auto.lens = 50.0
cam_auto.sensor_width = 36.0
cam_auto.clip_end = 1000.0
ob_auto_camera = bpy.data.objects.new('AutoCamera', cam_auto)
scene.collection.objects.link(ob_auto_camera)
ob_auto_camera.location = (0.224428, -0.269313, 0.203249)
ob_auto_camera.rotation_euler = (1.09748, -7.21219e-08, 0.694738)
scene.camera = ob_auto_camera
light_auto_sun = bpy.data.lights.new('AutoSun', 'SUN')
light_auto_sun.energy = 3.0
light_auto_sun.angle = 0.0523599
ob_auto_sun = bpy.data.objects.new('AutoSun', light_auto_sun)
scene.collection.objects.link(ob_auto_sun)
ob_auto_sun.rotation_euler = (0.872665, 0.174533, 0.523599)
bpy.context.view_layer.update()
